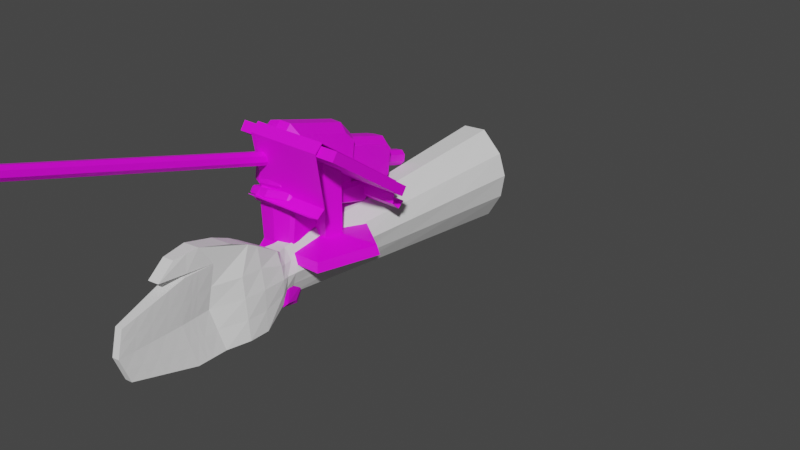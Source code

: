 # Source: arma.blend  (saved by Blender 3.3.6; exported with 4.5.12 LTS)
import bpy
from mathutils import Matrix  # noqa: F401  (used for matrix-valued properties, if any)

bpy.ops.wm.read_factory_settings(use_empty=True)
scene = bpy.context.scene
scene.name = 'Scene'

# ---- collections
col_collection = bpy.data.collections.new('Collection'); scene.collection.children.link(col_collection)

# ---- images (referenced by path relative to the original .blend; pixels are not part of the script)
import os
ASSET_DIR = os.environ.get("B2B_ASSET_DIR", "")  # directory of the original .blend (textures are referenced by path, not embedded)
HERE = os.path.dirname(os.path.abspath(__file__))  # packed textures are extracted next to this script under _unpacked/

def load_image(name, relpath, width, height, colorspace="sRGB"):
    """Load a texture the original file referenced (path relative to the .blend, or extracted next to this script)."""
    p = next((c for c in (os.path.join(HERE, relpath), os.path.join(ASSET_DIR, relpath)) if relpath and os.path.exists(c)), "")
    if p:
        img = bpy.data.images.load(p, check_existing=True)
        img.name = name
    else:  # same state as the original file: an image datablock whose file is absent (Cycles renders it pink)
        img = bpy.data.images.new(name, width, height)
        img.source = "FILE"
        img.filepath = "//" + (relpath or name)
    img.colorspace_settings.name = colorspace
    return img
img_colores_pistola_png = load_image('colores pistola.png', 'texturas/colores pistola.png', 1024, 1024, 'sRGB')
img_mapa_de_texturas_base_png = load_image('mapa de texturas base.png', 'texturas/mapa de texturas base.png', 1024, 1024, 'sRGB')

# ---- materials (node trees are filled in below, after node groups)
mat_pistola = bpy.data.materials.new('Pistola')
mat_pistola.use_transparent_shadow = False
mat_material = bpy.data.materials.new('Material')
mat_material.use_transparent_shadow = False

# ---- material node trees
mat_pistola.use_nodes = True; mat_pistola.node_tree.nodes.clear()
_N = mat_pistola.node_tree.nodes; _L = mat_pistola.node_tree.links
n0 = _N.new('ShaderNodeBsdfPrincipled'); n0.name = 'Principled BSDF'; n0.location = (10, 300)
n0.distribution = 'GGX'
n0.subsurface_method = 'RANDOM_WALK_SKIN'
n0.inputs[3].default_value = 1.45
n0.inputs[27].default_value = (0.0, 0.0, 0.0, 1.0)
n0.inputs[28].default_value = 1.0
n1 = _N.new('ShaderNodeOutputMaterial'); n1.name = 'Material Output'; n1.location = (300, 300)
n2 = _N.new('ShaderNodeTexImage'); n2.name = 'Image Texture'; n2.location = (-399, 205)
n2.image = img_colores_pistola_png
_L.new(n0.outputs[0], n1.inputs[0])
_L.new(n2.outputs[0], n0.inputs[0])
n1.is_active_output = True
mat_material.use_nodes = True; mat_material.node_tree.nodes.clear()
_N = mat_material.node_tree.nodes; _L = mat_material.node_tree.links
n0 = _N.new('ShaderNodeBsdfPrincipled'); n0.name = 'Principled BSDF'; n0.location = (10, 300)
n0.distribution = 'GGX'
n0.subsurface_method = 'RANDOM_WALK_SKIN'
n0.inputs[3].default_value = 1.45
n0.inputs[27].default_value = (0.0, 0.0, 0.0, 1.0)
n0.inputs[28].default_value = 1.0
n1 = _N.new('ShaderNodeOutputMaterial'); n1.name = 'Material Output'; n1.location = (300, 300)
n2 = _N.new('ShaderNodeTexImage'); n2.name = 'Image Texture'; n2.location = (-565, 118)
n2.image = img_mapa_de_texturas_base_png
_L.new(n0.outputs[0], n1.inputs[0])
_L.new(n2.outputs[0], n0.inputs[0])
n1.is_active_output = True

# ---- world
world_world = bpy.data.worlds.new('World'); scene.world = world_world
world_world.use_nodes = True; world_world.node_tree.nodes.clear()
_N = world_world.node_tree.nodes; _L = world_world.node_tree.links
n0 = _N.new('ShaderNodeOutputWorld'); n0.name = 'World Output'; n0.location = (300, 300)
n1 = _N.new('ShaderNodeBackground'); n1.name = 'Background'; n1.location = (10, 300)
n1.inputs[0].default_value = (0.05088, 0.05088, 0.05088, 1.0)
_L.new(n1.outputs[0], n0.inputs[0])
n0.is_active_output = True
world_world.color = (0.05088, 0.05088, 0.05088)
world_world.use_sun_shadow = False
world_world.sun_shadow_jitter_overblur = 0.0

# ---- meshes
me_plane = bpy.data.meshes.new('Plane')
me_plane.from_pydata([(0.3298, 1.244, -2.038), (0.3298, 0.5789, -2.521), (0.3298, 0.2381, -1.42), (0.3298, -0.1741, -1.29), (0.3298, 0.2889, -0.8757), (0.3298, 1.062, -0.8757), (0.3298, 1.199, -0.739), (0.3298, 1.131, -0.62), (0.3298, 1.125, -0.5414), (0.3298, 1.125, 0.2481), (0.3298, 0.9654, 0.4987), (0.3298, -0.2334, 0.4987), (0.3298, -0.0543, -0.5065), (0.3298, -1.37, 0.2181), (0.3298, -1.555, 0.06355), (0.3298, -1.555, -0.4932), (0.3298, -1.384, -0.6341), (0.3298, -0.9371, -0.6341), (0.3298, -0.7457, -0.8757), (0.3298, -0.8414, -0.5065), (0.3298, 0.04085, -0.62), (0.3298, 0.9731, -2.526), (0.8275, 0.2889, -0.8476), (0.7791, 0.2889, -0.8757), (0.8008, 0.963, -0.8476), (0.7464, 0.9747, -0.8757), (0.8008, 1.074, -0.737), (0.7464, 1.111, -0.739), (0.8008, 1.03, -0.6481), (0.7464, 1.043, -0.62), (0.7211, -0.0543, -0.5065), (0.7755, -0.05936, -0.5346), (0.7211, -0.9371, -0.6341), (0.7755, -0.9017, -0.6337), (0.7755, -0.7321, -0.8476), (0.7211, -0.7457, -0.8757), (0.7755, -0.8274, -0.5346), (0.7211, -0.8414, -0.5065), (0.7731, 0.04085, -0.62), (0.8275, 0.03579, -0.6481), (0.3298, -0.3552, -0.6341), (0.3298, 0.9129, -0.7456), (0.3298, -0.3415, 0.2181), (0.3298, -0.4989, 0.322), (0.3298, -0.4989, -0.7456), (0.7502, 1.025, -0.5074), (0.5799, 1.111, -0.5414), (0.7502, 1.025, 0.1257), (0.5561, 1.111, 0.2181), (0.7502, 0.9108, 0.3059), (0.5561, 0.9515, 0.4688), (0.7502, -0.1698, 0.3059), (0.5561, -0.2224, 0.4688), (0.7502, -0.3821, 0.1849), (0.5561, -0.4681, 0.2921), (0.7502, -0.3821, -0.6617), (0.5799, -0.4953, -0.7456), (0.7502, 0.8663, -0.6617), (0.5799, 0.899, -0.7456), (0.671, -0.3535, -0.5389), (0.5143, -0.3552, -0.6341), (0.5143, -0.3415, 0.2086), (0.671, -0.3432, 0.07946), (0.671, -1.333, 0.07946), (0.5143, -1.37, 0.2086), (0.5143, -1.534, 0.05398), (0.671, -1.43, 0.00759), (0.5143, -1.534, -0.4894), (0.671, -1.43, -0.4435), (0.671, -1.346, -0.5389), (0.5143, -1.384, -0.6341), (0.3298, -0.3089, -0.8151), (0.3298, 1.012, -0.8151), (0.7024, 1.158, -2.041), (0.6592, 1.244, -2.038), (0.6152, 0.5789, -2.521), (0.6815, 0.6694, -2.45), (0.4968, 0.2727, -1.42), (0.5609, 0.3346, -1.376), (0.591, -0.08186, -1.253), (0.5157, -0.1396, -1.29), (0.7635, 0.9371, -2.453), (0.6903, 0.9731, -2.526), (0.7298, -0.1774, -0.8307), (0.6829, -0.2744, -0.8151), (0.7363, 0.8849, -0.8329), (0.6829, 0.958, -0.8151), (0.3298, -0.5561, -0.9386), (0.3298, 0.911, -1.508), (0.4444, -0.5561, -1.148), (0.3298, -2.083, -0.08332), (0.6693, 0.8048, -1.524), (0.3298, -0.5561, -1.148), (0.4444, -0.5561, -0.9386), (0.6278, 0.8622, -1.504), (0.6482, 0.5077, -2.174), (0.5947, 0.3578, -1.699), (0.5279, 0.2898, -1.7), (0.5796, 0.4076, -2.178), (0.3298, 0.2644, -1.699), (0.3298, 0.3944, -2.174), (0.3298, -2.083, -0.3558), (0.3813, -0.5561, -0.9955), (0.3298, -0.5561, -0.9955), (0.3298, -0.5561, -1.092), (0.3813, -0.5561, -1.092), (0.3813, 0.08343, -0.9955), (0.3298, 0.08343, -0.9955), (0.3298, 0.08343, -1.092), (0.3813, 0.08343, -1.092), (0.3298, -0.5942, -0.9386), (0.4444, -0.5942, -1.148), (0.3298, -0.5942, -1.148), (0.4444, -0.5942, -0.9386), (0.3298, -1.357, -0.08332), (0.3298, -1.357, -0.3558), (0.4496, -2.083, -0.2679), (0.3933, -2.083, -0.3292), (0.3933, -2.083, -0.1099), (0.4496, -2.083, -0.1711), (0.4034, -1.357, -0.3558), (0.474, -1.357, -0.2789), (0.474, -1.357, -0.1601), (0.4034, -1.357, -0.08332), (0.3298, -2.083, -0.3292), (0.3298, -2.083, -0.1099), (0.4034, -2.083, -0.3558), (0.474, -2.083, -0.2789), (0.474, -2.083, -0.1601), (0.4034, -2.083, -0.08332), (0.3298, -1.586, -0.3292), (0.3298, -1.586, -0.1099), (0.3933, -1.586, -0.3292), (0.4496, -1.586, -0.2679), (0.4496, -1.586, -0.1711), (0.3933, -1.586, -0.1099), (-0.168, 0.2889, -0.8476), (-0.1196, 0.2889, -0.8757), (-0.1413, 0.963, -0.8476), (-0.08683, 0.9747, -0.8757), (-0.1413, 1.074, -0.737), (-0.08683, 1.111, -0.739), (-0.1413, 1.03, -0.6481), (-0.08683, 1.043, -0.62), (-0.06152, -0.0543, -0.5065), (-0.116, -0.05936, -0.5346), (-0.06152, -0.9371, -0.6341), (-0.116, -0.9017, -0.6337), (-0.116, -0.7321, -0.8476), (-0.06152, -0.7457, -0.8757), (-0.116, -0.8274, -0.5346), (-0.06152, -0.8414, -0.5065), (-0.1135, 0.04085, -0.62), (-0.168, 0.03579, -0.6481), (-0.09064, 1.025, -0.5074), (0.07969, 1.111, -0.5414), (-0.09064, 1.025, 0.1257), (0.1035, 1.111, 0.2181), (-0.09064, 0.9108, 0.3059), (0.1035, 0.9515, 0.4688), (-0.09064, -0.1698, 0.3059), (0.1035, -0.2224, 0.4688), (-0.09064, -0.3821, 0.1849), (0.1035, -0.4681, 0.2921), (-0.09064, -0.3821, -0.6617), (0.07969, -0.4953, -0.7456), (-0.09064, 0.8663, -0.6617), (0.07969, 0.899, -0.7456), (-0.01149, -0.3535, -0.5389), (0.1453, -0.3552, -0.6341), (0.1453, -0.3415, 0.2086), (-0.01149, -0.3432, 0.07946), (-0.01149, -1.333, 0.07946), (0.1453, -1.37, 0.2086), (0.1453, -1.534, 0.05398), (-0.01149, -1.43, 0.00759), (0.1453, -1.534, -0.4894), (-0.01149, -1.43, -0.4435), (-0.01149, -1.346, -0.5389), (0.1453, -1.384, -0.6341), (-0.0429, 1.158, -2.041), (0.000387, 1.244, -2.038), (0.04433, 0.5789, -2.521), (-0.02198, 0.6694, -2.45), (0.1627, 0.2727, -1.42), (0.09866, 0.3346, -1.376), (0.06851, -0.08186, -1.253), (0.1438, -0.1396, -1.29), (-0.104, 0.9371, -2.453), (-0.03071, 0.9731, -2.526), (-0.07022, -0.1774, -0.8307), (-0.02334, -0.2744, -0.8151), (-0.07672, 0.8849, -0.8329), (-0.02332, 0.958, -0.8151), (0.2152, -0.5561, -1.148), (-0.009786, 0.8048, -1.524), (0.2152, -0.5561, -0.9386), (0.03177, 0.8622, -1.504), (0.01138, 0.5077, -2.174), (0.06485, 0.3578, -1.699), (0.1316, 0.2898, -1.7), (0.07994, 0.4076, -2.178), (0.2782, -0.5561, -0.9955), (0.2782, -0.5561, -1.092), (0.2782, 0.08343, -0.9955), (0.2782, 0.08343, -1.092), (0.2152, -0.5942, -1.148), (0.2152, -0.5942, -0.9386), (0.21, -2.083, -0.2679), (0.2662, -2.083, -0.3292), (0.2662, -2.083, -0.1099), (0.21, -2.083, -0.1711), (0.2561, -1.357, -0.3558), (0.1856, -1.357, -0.2789), (0.1856, -1.357, -0.1601), (0.2561, -1.357, -0.08332), (0.2561, -2.083, -0.3558), (0.1856, -2.083, -0.2789), (0.1856, -2.083, -0.1601), (0.2561, -2.083, -0.08332), (0.2662, -1.586, -0.3292), (0.21, -1.586, -0.2679), (0.21, -1.586, -0.1711), (0.2662, -1.586, -0.1099), (0.3298, 1.199, -0.003457), (0.3298, 1.199, -0.2215), (0.2805, 6.084, -0.003457), (0.224, 6.084, -0.06494), (0.224, 6.084, -0.1601), (0.2805, 6.084, -0.2215), (0.3791, 6.084, -0.003457), (0.4355, 6.084, -0.06494), (0.3791, 1.199, -0.2215), (0.4355, 1.199, -0.1601), (0.4355, 1.199, -0.06494), (0.3791, 1.199, -0.003457), (0.3298, 1.199, 0.01522), (0.3298, 1.199, -0.2402), (0.3793, 1.199, -0.2402), (0.4454, 1.199, -0.1682), (0.4454, 1.199, -0.0568), (0.3793, 1.199, 0.01522), (0.3298, 1.105, 0.01522), (0.3298, 1.105, -0.2402), (0.3793, 1.105, -0.2402), (0.4454, 1.105, -0.1682), (0.4454, 1.105, -0.0568), (0.3793, 1.105, 0.01522), (0.4355, 6.084, -0.1601), (0.3791, 6.084, -0.2215), (0.3298, 6.084, -0.2215), (0.3298, 6.084, -0.003457), (0.2805, 1.199, -0.2215), (0.224, 1.199, -0.1601), (0.224, 1.199, -0.06494), (0.2805, 1.199, -0.003457), (0.2803, 1.199, -0.2402), (0.2141, 1.199, -0.1682), (0.2141, 1.199, -0.0568), (0.2803, 1.199, 0.01522), (0.2803, 1.105, -0.2402), (0.2141, 1.105, -0.1682), (0.2141, 1.105, -0.0568), (0.2803, 1.105, 0.01522), (0.3298, 1.688, -0.003457), (0.3298, 2.176, -0.003457), (0.3298, 2.665, -0.003457), (0.3298, 3.153, -0.003457), (0.3298, 3.642, -0.003457), (0.3298, 4.13, -0.003457), (0.3298, 4.619, -0.003457), (0.3298, 5.107, -0.003457), (0.3298, 5.596, -0.003457), (0.3791, 5.596, -0.003457), (0.3791, 5.107, -0.003457), (0.3791, 4.619, -0.003457), (0.3791, 4.13, -0.003457), (0.3791, 3.642, -0.003457), (0.3791, 3.153, -0.003457), (0.3791, 2.665, -0.003457), (0.3791, 2.176, -0.003457), (0.3791, 1.688, -0.003457), (0.2805, 1.688, -0.2215), (0.2805, 2.176, -0.2215), (0.2805, 2.665, -0.2215), (0.2805, 3.153, -0.2215), (0.2805, 3.642, -0.2215), (0.2805, 4.13, -0.2215), (0.2805, 4.619, -0.2215), (0.2805, 5.107, -0.2215), (0.2805, 5.596, -0.2215), (0.224, 5.596, -0.1601), (0.224, 5.107, -0.1601), (0.224, 4.619, -0.1601), (0.224, 4.13, -0.1601), (0.224, 3.642, -0.1601), (0.224, 3.153, -0.1601), (0.224, 2.665, -0.1601), (0.224, 2.176, -0.1601), (0.224, 1.688, -0.1601), (0.224, 5.596, -0.06494), (0.224, 5.107, -0.06494), (0.224, 4.619, -0.06494), (0.224, 4.13, -0.06494), (0.224, 3.642, -0.06494), (0.224, 3.153, -0.06494), (0.224, 2.665, -0.06494), (0.224, 2.176, -0.06494), (0.224, 1.688, -0.06494), (0.4355, 5.596, -0.06494), (0.4355, 5.107, -0.06494), (0.4355, 4.619, -0.06494), (0.4355, 4.13, -0.06494), (0.4355, 3.642, -0.06494), (0.4355, 3.153, -0.06494), (0.4355, 2.665, -0.06494), (0.4355, 2.176, -0.06494), (0.4355, 1.688, -0.06494), (0.3298, 1.688, -0.2215), (0.3298, 2.176, -0.2215), (0.3298, 2.665, -0.2215), (0.3298, 3.153, -0.2215), (0.3298, 3.642, -0.2215), (0.3298, 4.13, -0.2215), (0.3298, 4.619, -0.2215), (0.3298, 5.107, -0.2215), (0.3298, 5.596, -0.2215), (0.4355, 1.688, -0.1601), (0.4355, 2.176, -0.1601), (0.4355, 2.665, -0.1601), (0.4355, 3.153, -0.1601), (0.4355, 3.642, -0.1601), (0.4355, 4.13, -0.1601), (0.4355, 4.619, -0.1601), (0.4355, 5.107, -0.1601), (0.4355, 5.596, -0.1601), (0.3791, 5.596, -0.2215), (0.3791, 5.107, -0.2215), (0.3791, 4.619, -0.2215), (0.3791, 4.13, -0.2215), (0.3791, 3.642, -0.2215), (0.3791, 3.153, -0.2215), (0.3791, 2.665, -0.2215), (0.3791, 2.176, -0.2215), (0.3791, 1.688, -0.2215), (0.2805, 1.688, -0.003457), (0.2805, 2.176, -0.003457), (0.2805, 2.665, -0.003457), (0.2805, 3.153, -0.003457), (0.2805, 3.642, -0.003457), (0.2805, 4.13, -0.003457), (0.2805, 4.619, -0.003457), (0.2805, 5.107, -0.003457), (0.2805, 5.596, -0.003457)], [], [(46, 58, 41, 8), (19, 37, 30, 12), (2, 77, 80, 3), (11, 52, 50, 10), (80, 84, 71, 3), (6, 27, 25, 5), (52, 11, 43, 54), (17, 32, 37, 19), (5, 25, 23, 4), (7, 29, 27, 6), (12, 30, 38, 20), (7, 20, 38, 29), (94, 74, 0, 88), (14, 15, 67, 65), (17, 18, 35, 32), (15, 16, 70, 67), (21, 82, 75, 1), (27, 26, 24, 25), (29, 28, 26, 27), (33, 32, 35, 34), (23, 22, 34, 35), (37, 36, 31, 30), (32, 33, 36, 37), (30, 31, 39, 38), (28, 29, 38, 39), (22, 23, 25, 24), (4, 23, 35, 18), (10, 50, 48, 9), (56, 54, 43, 44), (58, 56, 44, 41), (13, 14, 65, 64), (9, 48, 46, 8), (48, 47, 45, 46), (50, 49, 47, 48), (52, 51, 49, 50), (54, 53, 51, 52), (56, 55, 53, 54), (57, 58, 46, 45), (58, 57, 55, 56), (47, 49, 51, 53, 55, 57, 45), (13, 64, 61, 42), (70, 16, 40, 60), (64, 65, 66, 63), (65, 67, 68, 66), (67, 70, 69, 68), (59, 69, 70, 60), (63, 62, 61, 64), (59, 62, 63, 66, 68, 69), (84, 86, 72, 71), (0, 74, 82, 21), (85, 91, 94, 86), (97, 96, 78, 77), (82, 81, 76, 75), (1, 75, 98, 100), (77, 78, 79, 80), (74, 73, 81, 82), (83, 84, 80, 79), (76, 81, 73, 91, 85, 83, 79, 78, 96, 95), (84, 83, 85, 86), (22, 39, 31, 36, 33, 34), (24, 26, 28, 39, 22), (73, 74, 94, 91), (127, 121, 122, 128), (86, 94, 88, 72), (99, 97, 77, 2), (99, 100, 98, 97), (97, 98, 95, 96), (75, 76, 95, 98), (103, 87, 93, 102), (105, 89, 92, 104), (102, 93, 89, 105), (105, 109, 106, 102), (104, 108, 109, 105), (102, 106, 107, 103), (89, 111, 112, 92), (87, 110, 113, 93), (93, 113, 111, 89), (113, 110, 112, 111), (119, 134, 133, 116), (129, 123, 114, 90), (127, 126, 120, 121), (122, 123, 129, 128), (101, 115, 120, 126), (117, 126, 127, 116), (119, 128, 129, 118), (124, 101, 126, 117), (118, 129, 90, 125), (116, 127, 128, 119), (130, 132, 133, 134, 135, 131), (117, 132, 130, 124), (116, 133, 132, 117), (125, 131, 135, 118), (118, 135, 134, 119), (155, 8, 41, 167), (19, 12, 144, 151), (2, 3, 187, 184), (11, 10, 159, 161), (187, 3, 71, 191), (6, 5, 139, 141), (161, 163, 43, 11), (17, 19, 151, 146), (5, 4, 137, 139), (7, 6, 141, 143), (12, 20, 152, 144), (7, 143, 152, 20), (197, 88, 0, 181), (14, 174, 176, 15), (17, 146, 149, 18), (15, 176, 179, 16), (21, 1, 182, 189), (141, 139, 138, 140), (143, 141, 140, 142), (147, 148, 149, 146), (137, 149, 148, 136), (151, 144, 145, 150), (146, 151, 150, 147), (144, 152, 153, 145), (142, 153, 152, 143), (136, 138, 139, 137), (4, 18, 149, 137), (10, 9, 157, 159), (165, 44, 43, 163), (167, 41, 44, 165), (13, 173, 174, 14), (9, 8, 155, 157), (157, 155, 154, 156), (159, 157, 156, 158), (161, 159, 158, 160), (163, 161, 160, 162), (165, 163, 162, 164), (166, 154, 155, 167), (167, 165, 164, 166), (156, 154, 166, 164, 162, 160, 158), (13, 42, 170, 173), (179, 169, 40, 16), (173, 172, 175, 174), (174, 175, 177, 176), (176, 177, 178, 179), (168, 169, 179, 178), (172, 173, 170, 171), (168, 178, 177, 175, 172, 171), (191, 71, 72, 193), (0, 21, 189, 181), (192, 193, 197, 195), (200, 184, 185, 199), (189, 182, 183, 188), (1, 100, 201, 182), (184, 187, 186, 185), (181, 189, 188, 180), (190, 186, 187, 191), (183, 198, 199, 185, 186, 190, 192, 195, 180, 188), (191, 193, 192, 190), (136, 148, 147, 150, 145, 153), (138, 136, 153, 142, 140), (180, 195, 197, 181), (217, 218, 214, 213), (193, 72, 88, 197), (99, 2, 184, 200), (99, 200, 201, 100), (200, 199, 198, 201), (182, 201, 198, 183), (103, 202, 196, 87), (203, 104, 92, 194), (202, 203, 194, 196), (203, 202, 204, 205), (104, 203, 205, 108), (202, 103, 107, 204), (194, 92, 112, 206), (87, 196, 207, 110), (196, 194, 206, 207), (207, 206, 112, 110), (211, 208, 221, 222), (219, 90, 114, 215), (217, 213, 212, 216), (214, 218, 219, 215), (101, 216, 212, 115), (209, 208, 217, 216), (211, 210, 219, 218), (124, 209, 216, 101), (210, 125, 90, 219), (208, 211, 218, 217), (130, 131, 223, 222, 221, 220), (209, 124, 130, 220), (208, 209, 220, 221), (125, 210, 223, 131), (210, 211, 222, 223), (234, 240, 239, 233), (233, 239, 238, 232), (224, 236, 241, 235), (232, 238, 237, 225), (235, 241, 240, 234), (240, 246, 245, 239), (238, 244, 243, 237), (239, 245, 244, 238), (236, 242, 247, 241), (241, 247, 246, 240), (254, 253, 257, 258), (253, 252, 256, 257), (224, 255, 259, 236), (252, 225, 237, 256), (255, 254, 258, 259), (258, 257, 261, 262), (256, 237, 243, 260), (257, 256, 260, 261), (236, 259, 263, 242), (259, 258, 262, 263), (273, 230, 251, 272), (291, 228, 229, 290), (300, 227, 228, 291), (309, 231, 230, 273), (290, 229, 250, 326), (336, 249, 248, 335), (335, 248, 231, 309), (326, 250, 249, 336), (272, 251, 226, 353), (353, 226, 227, 300), (255, 345, 308, 254), (345, 346, 307, 308), (346, 347, 306, 307), (347, 348, 305, 306), (348, 349, 304, 305), (349, 350, 303, 304), (350, 351, 302, 303), (351, 352, 301, 302), (352, 353, 300, 301), (224, 264, 345, 255), (264, 265, 346, 345), (265, 266, 347, 346), (266, 267, 348, 347), (267, 268, 349, 348), (268, 269, 350, 349), (269, 270, 351, 350), (270, 271, 352, 351), (271, 272, 353, 352), (225, 318, 344, 232), (318, 319, 343, 344), (319, 320, 342, 343), (320, 321, 341, 342), (321, 322, 340, 341), (322, 323, 339, 340), (323, 324, 338, 339), (324, 325, 337, 338), (325, 326, 336, 337), (233, 327, 317, 234), (327, 328, 316, 317), (328, 329, 315, 316), (329, 330, 314, 315), (330, 331, 313, 314), (331, 332, 312, 313), (332, 333, 311, 312), (333, 334, 310, 311), (334, 335, 309, 310), (232, 344, 327, 233), (344, 343, 328, 327), (343, 342, 329, 328), (342, 341, 330, 329), (341, 340, 331, 330), (340, 339, 332, 331), (339, 338, 333, 332), (338, 337, 334, 333), (337, 336, 335, 334), (252, 282, 318, 225), (282, 283, 319, 318), (283, 284, 320, 319), (284, 285, 321, 320), (285, 286, 322, 321), (286, 287, 323, 322), (287, 288, 324, 323), (288, 289, 325, 324), (289, 290, 326, 325), (234, 317, 281, 235), (317, 316, 280, 281), (316, 315, 279, 280), (315, 314, 278, 279), (314, 313, 277, 278), (313, 312, 276, 277), (312, 311, 275, 276), (311, 310, 274, 275), (310, 309, 273, 274), (254, 308, 299, 253), (308, 307, 298, 299), (307, 306, 297, 298), (306, 305, 296, 297), (305, 304, 295, 296), (304, 303, 294, 295), (303, 302, 293, 294), (302, 301, 292, 293), (301, 300, 291, 292), (253, 299, 282, 252), (299, 298, 283, 282), (298, 297, 284, 283), (297, 296, 285, 284), (296, 295, 286, 285), (295, 294, 287, 286), (294, 293, 288, 287), (293, 292, 289, 288), (292, 291, 290, 289), (235, 281, 264, 224), (281, 280, 265, 264), (280, 279, 266, 265), (279, 278, 267, 266), (278, 277, 268, 267), (277, 276, 269, 268), (276, 275, 270, 269), (275, 274, 271, 270), (274, 273, 272, 271)])
_uv = me_plane.uv_layers.new(name='UVMap')
_uv.uv.foreach_set('vector', [0.2985, 0.5116, 0.2985, 0.5116, 0.2985, 0.5116, 0.2985, 0.5116, 0.6802, 0.4032, 0.6802, 0.4032, 0.6802, 0.4032, 0.6802, 0.4032, 0.6802, 0.4032, 0.6802, 0.4032, 0.6802, 0.4032, 0.6802, 0.4032, 0.2985, 0.5116, 0.2985, 0.5116, 0.2985, 0.5116, 0.2985, 0.5116, 0.6802, 0.4032, 0.6802, 0.4032, 0.6802, 0.4032, 0.6802, 0.4032, 0.6802, 0.4032, 0.6802, 0.4032, 0.6802, 0.4032, 0.6802, 0.4032, 0.2985, 0.5116, 0.2985, 0.5116, 0.2985, 0.5116, 0.2985, 0.5116, 0.6802, 0.4032, 0.6802, 0.4032, 0.6802, 0.4032, 0.6802, 0.4032, 0.6802, 0.4032, 0.6802, 0.4032, 0.6802, 0.4032, 0.6802, 0.4032, 0.6802, 0.4032, 0.6802, 0.4032, 0.6802, 0.4032, 0.6802, 0.4032, 0.6802, 0.4032, 0.6802, 0.4032, 0.6802, 0.4032, 0.6802, 0.4032, 0.6802, 0.4032, 0.6802, 0.4032, 0.6802, 0.4032, 0.6802, 0.4032, 0.6802, 0.4032, 0.6802, 0.4032, 0.6802, 0.4032, 0.6802, 0.4032, 0.1453, 0.5968, 0.1453, 0.5968, 0.1453, 0.5968, 0.1453, 0.5968, 0.6802, 0.4032, 0.6802, 0.4032, 0.6802, 0.4032, 0.6802, 0.4032, 0.1453, 0.5968, 0.1453, 0.5968, 0.1453, 0.5968, 0.1453, 0.5968, 0.6802, 0.4032, 0.6802, 0.4032, 0.6802, 0.4032, 0.6802, 0.4032, 0.6802, 0.4032, 0.6802, 0.4032, 0.6802, 0.4032, 0.6802, 0.4032, 0.6802, 0.4032, 0.6802, 0.4032, 0.6802, 0.4032, 0.6802, 0.4032, 0.6802, 0.4032, 0.6802, 0.4032, 0.6802, 0.4032, 0.6802, 0.4032, 0.6802, 0.4032, 0.6802, 0.4032, 0.6802, 0.4032, 0.6802, 0.4032, 0.6802, 0.4032, 0.6802, 0.4032, 0.6802, 0.4032, 0.6802, 0.4032, 0.6802, 0.4032, 0.6802, 0.4032, 0.6802, 0.4032, 0.6802, 0.4032, 0.6802, 0.4032, 0.6802, 0.4032, 0.6802, 0.4032, 0.6802, 0.4032, 0.6802, 0.4032, 0.6802, 0.4032, 0.6802, 0.4032, 0.6802, 0.4032, 0.6802, 0.4032, 0.6802, 0.4032, 0.6802, 0.4032, 0.6802, 0.4032, 0.6802, 0.4032, 0.6802, 0.4032, 0.6802, 0.4032, 0.6802, 0.4032, 0.2985, 0.5116, 0.2985, 0.5116, 0.2985, 0.5116, 0.2985, 0.5116, 0.2985, 0.5116, 0.2985, 0.5116, 0.2985, 0.5116, 0.2985, 0.5116, 0.2985, 0.5116, 0.2985, 0.5116, 0.2985, 0.5116, 0.2985, 0.5116, 0.1453, 0.5968, 0.1453, 0.5968, 0.1453, 0.5968, 0.1453, 0.5968, 0.2985, 0.5116, 0.2985, 0.5116, 0.2985, 0.5116, 0.2985, 0.5116, 0.2985, 0.5116, 0.2985, 0.5116, 0.2985, 0.5116, 0.2985, 0.5116, 0.2985, 0.5116, 0.2985, 0.5116, 0.2985, 0.5116, 0.2985, 0.5116, 0.2985, 0.5116, 0.2985, 0.5116, 0.2985, 0.5116, 0.2985, 0.5116, 0.2985, 0.5116, 0.2985, 0.5116, 0.2985, 0.5116, 0.2985, 0.5116, 0.2985, 0.5116, 0.2985, 0.5116, 0.2985, 0.5116, 0.2985, 0.5116, 0.2985, 0.5116, 0.2985, 0.5116, 0.2985, 0.5116, 0.2985, 0.5116, 0.2985, 0.5116, 0.2985, 0.5116, 0.2985, 0.5116, 0.2985, 0.5116, 0.2985, 0.5116, 0.2985, 0.5116, 0.2985, 0.5116, 0.2985, 0.5116, 0.2985, 0.5116, 0.2985, 0.5116, 0.2985, 0.5116, 0.1453, 0.5968, 0.1453, 0.5968, 0.1453, 0.5968, 0.1453, 0.5968, 0.1453, 0.5968, 0.1453, 0.5968, 0.1453, 0.5968, 0.1453, 0.5968, 0.1453, 0.5968, 0.1453, 0.5968, 0.1453, 0.5968, 0.1453, 0.5968, 0.1453, 0.5968, 0.1453, 0.5968, 0.1453, 0.5968, 0.1453, 0.5968, 0.1453, 0.5968, 0.1453, 0.5968, 0.1453, 0.5968, 0.1453, 0.5968, 0.1453, 0.5968, 0.1453, 0.5968, 0.1453, 0.5968, 0.1453, 0.5968, 0.1453, 0.5968, 0.1453, 0.5968, 0.1453, 0.5968, 0.1453, 0.5968, 0.1453, 0.5968, 0.1453, 0.5968, 0.1453, 0.5968, 0.1453, 0.5968, 0.1453, 0.5968, 0.1453, 0.5968, 0.6802, 0.4032, 0.6802, 0.4032, 0.6802, 0.4032, 0.6802, 0.4032, 0.6802, 0.4032, 0.6802, 0.4032, 0.6802, 0.4032, 0.6802, 0.4032, 0.6802, 0.4032, 0.6802, 0.4032, 0.6802, 0.4032, 0.6802, 0.4032, 0.6802, 0.4032, 0.6802, 0.4032, 0.6802, 0.4032, 0.6802, 0.4032, 0.6802, 0.4032, 0.6802, 0.4032, 0.6802, 0.4032, 0.6802, 0.4032, 0.6802, 0.4032, 0.6802, 0.4032, 0.6802, 0.4032, 0.6802, 0.4032, 0.6802, 0.4032, 0.6802, 0.4032, 0.6802, 0.4032, 0.6802, 0.4032, 0.6802, 0.4032, 0.6802, 0.4032, 0.6802, 0.4032, 0.6802, 0.4032, 0.6802, 0.4032, 0.6802, 0.4032, 0.6802, 0.4032, 0.6802, 0.4032, 0.6802, 0.4032, 0.6802, 0.4032, 0.6802, 0.4032, 0.6802, 0.4032, 0.6802, 0.4032, 0.6802, 0.4032, 0.6802, 0.4032, 0.6802, 0.4032, 0.6802, 0.4032, 0.6802, 0.4032, 0.6802, 0.4032, 0.6802, 0.4032, 0.6802, 0.4032, 0.6802, 0.4032, 0.6802, 0.4032, 0.6802, 0.4032, 0.6802, 0.4032, 0.6802, 0.4032, 0.6802, 0.4032, 0.6802, 0.4032, 0.6802, 0.4032, 0.6802, 0.4032, 0.6802, 0.4032, 0.6802, 0.4032, 0.6802, 0.4032, 0.6802, 0.4032, 0.6802, 0.4032, 0.6802, 0.4032, 0.6802, 0.4032, 0.4689, 0.5596, 0.4689, 0.5596, 0.4689, 0.6339, 0.4689, 0.6339, 0.6802, 0.4032, 0.6802, 0.4032, 0.6802, 0.4032, 0.6802, 0.4032, 0.6802, 0.4032, 0.6802, 0.4032, 0.6802, 0.4032, 0.6802, 0.4032, 0.6802, 0.4032, 0.6802, 0.4032, 0.6802, 0.4032, 0.6802, 0.4032, 0.6802, 0.4032, 0.6802, 0.4032, 0.6802, 0.4032, 0.6802, 0.4032, 0.6802, 0.4032, 0.6802, 0.4032, 0.6802, 0.4032, 0.6802, 0.4032, 0.8632, 0.6489, 0.8785, 0.6424, 0.8794, 0.6394, 0.8654, 0.5918, 0.8821, 0.6265, 0.8803, 0.6396, 0.8813, 0.6412, 0.8844, 0.6398, 0.8654, 0.5918, 0.8794, 0.6394, 0.8803, 0.6396, 0.8821, 0.6265, 0.8821, 0.6265, 0.8652, 0.6678, 0.9526, 0.7038, 0.8654, 0.5918, 0.8844, 0.6398, 0.8599, 0.6503, 0.8652, 0.6678, 0.8821, 0.6265, 0.8654, 0.5918, 0.9526, 0.7038, 0.9526, 0.6108, 0.8632, 0.6489, 0.8803, 0.6396, 0.8803, 0.6401, 0.8807, 0.6414, 0.8813, 0.6412, 0.8785, 0.6424, 0.8792, 0.6421, 0.8795, 0.64, 0.8794, 0.6394, 0.8794, 0.6394, 0.8795, 0.64, 0.8803, 0.6401, 0.8803, 0.6396, 0.8795, 0.64, 0.8792, 0.6421, 0.8807, 0.6414, 0.8803, 0.6401, 0.4401, 0.627, 0.4401, 0.627, 0.4401, 0.5665, 0.4401, 0.5665, 0.3855, 0.682, 0.3855, 0.682, 0.2985, 0.682, 0.2985, 0.682, 0.4689, 0.5596, 0.3855, 0.5116, 0.3855, 0.5116, 0.4689, 0.5596, 0.4689, 0.6339, 0.3855, 0.682, 0.3855, 0.682, 0.4689, 0.6339, 0.2985, 0.5116, 0.2985, 0.5116, 0.3855, 0.5116, 0.3855, 0.5116, 0.3736, 0.5282, 0.3855, 0.5116, 0.4689, 0.5596, 0.4401, 0.5665, 0.4401, 0.627, 0.4689, 0.6339, 0.3855, 0.682, 0.3736, 0.6654, 0.3274, 0.5282, 0.2985, 0.5116, 0.3855, 0.5116, 0.3736, 0.5282, 0.3736, 0.6654, 0.3855, 0.682, 0.2985, 0.682, 0.3274, 0.6654, 0.4401, 0.5665, 0.4689, 0.5596, 0.4689, 0.6339, 0.4401, 0.627, 0.3274, 0.5282, 0.3736, 0.5282, 0.4401, 0.5665, 0.4401, 0.627, 0.3736, 0.6654, 0.3274, 0.6654, 0.3736, 0.5282, 0.3736, 0.5282, 0.3274, 0.5282, 0.3274, 0.5282, 0.4401, 0.5665, 0.4401, 0.5665, 0.3736, 0.5282, 0.3736, 0.5282, 0.3274, 0.6654, 0.3274, 0.6654, 0.3736, 0.6654, 0.3736, 0.6654, 0.3736, 0.6654, 0.3736, 0.6654, 0.4401, 0.627, 0.4401, 0.627, 0.2985, 0.5116, 0.2985, 0.5116, 0.2985, 0.5116, 0.2985, 0.5116, 0.6802, 0.4032, 0.6802, 0.4032, 0.6802, 0.4032, 0.6802, 0.4032, 0.6802, 0.4032, 0.6802, 0.4032, 0.6802, 0.4032, 0.6802, 0.4032, 0.2985, 0.5116, 0.2985, 0.5116, 0.2985, 0.5116, 0.2985, 0.5116, 0.6802, 0.4032, 0.6802, 0.4032, 0.6802, 0.4032, 0.6802, 0.4032, 0.6802, 0.4032, 0.6802, 0.4032, 0.6802, 0.4032, 0.6802, 0.4032, 0.2985, 0.5116, 0.2985, 0.5116, 0.2985, 0.5116, 0.2985, 0.5116, 0.6802, 0.4032, 0.6802, 0.4032, 0.6802, 0.4032, 0.6802, 0.4032, 0.6802, 0.4032, 0.6802, 0.4032, 0.6802, 0.4032, 0.6802, 0.4032, 0.6802, 0.4032, 0.6802, 0.4032, 0.6802, 0.4032, 0.6802, 0.4032, 0.6802, 0.4032, 0.6802, 0.4032, 0.6802, 0.4032, 0.6802, 0.4032, 0.6802, 0.4032, 0.6802, 0.4032, 0.6802, 0.4032, 0.6802, 0.4032, 0.6802, 0.4032, 0.6802, 0.4032, 0.6802, 0.4032, 0.6802, 0.4032, 0.1453, 0.5968, 0.1453, 0.5968, 0.1453, 0.5968, 0.1453, 0.5968, 0.6802, 0.4032, 0.6802, 0.4032, 0.6802, 0.4032, 0.6802, 0.4032, 0.1453, 0.5968, 0.1453, 0.5968, 0.1453, 0.5968, 0.1453, 0.5968, 0.6802, 0.4032, 0.6802, 0.4032, 0.6802, 0.4032, 0.6802, 0.4032, 0.6802, 0.4032, 0.6802, 0.4032, 0.6802, 0.4032, 0.6802, 0.4032, 0.6802, 0.4032, 0.6802, 0.4032, 0.6802, 0.4032, 0.6802, 0.4032, 0.6802, 0.4032, 0.6802, 0.4032, 0.6802, 0.4032, 0.6802, 0.4032, 0.6802, 0.4032, 0.6802, 0.4032, 0.6802, 0.4032, 0.6802, 0.4032, 0.6802, 0.4032, 0.6802, 0.4032, 0.6802, 0.4032, 0.6802, 0.4032, 0.6802, 0.4032, 0.6802, 0.4032, 0.6802, 0.4032, 0.6802, 0.4032, 0.6802, 0.4032, 0.6802, 0.4032, 0.6802, 0.4032, 0.6802, 0.4032, 0.6802, 0.4032, 0.6802, 0.4032, 0.6802, 0.4032, 0.6802, 0.4032, 0.6802, 0.4032, 0.6802, 0.4032, 0.6802, 0.4032, 0.6802, 0.4032, 0.6802, 0.4032, 0.6802, 0.4032, 0.6802, 0.4032, 0.6802, 0.4032, 0.2985, 0.5116, 0.2985, 0.5116, 0.2985, 0.5116, 0.2985, 0.5116, 0.2985, 0.5116, 0.2985, 0.5116, 0.2985, 0.5116, 0.2985, 0.5116, 0.2985, 0.5116, 0.2985, 0.5116, 0.2985, 0.5116, 0.2985, 0.5116, 0.1453, 0.5968, 0.1453, 0.5968, 0.1453, 0.5968, 0.1453, 0.5968, 0.2985, 0.5116, 0.2985, 0.5116, 0.2985, 0.5116, 0.2985, 0.5116, 0.2985, 0.5116, 0.2985, 0.5116, 0.2985, 0.5116, 0.2985, 0.5116, 0.2985, 0.5116, 0.2985, 0.5116, 0.2985, 0.5116, 0.2985, 0.5116, 0.2985, 0.5116, 0.2985, 0.5116, 0.2985, 0.5116, 0.2985, 0.5116, 0.2985, 0.5116, 0.2985, 0.5116, 0.2985, 0.5116, 0.2985, 0.5116, 0.2985, 0.5116, 0.2985, 0.5116, 0.2985, 0.5116, 0.2985, 0.5116, 0.2985, 0.5116, 0.2985, 0.5116, 0.2985, 0.5116, 0.2985, 0.5116, 0.2985, 0.5116, 0.2985, 0.5116, 0.2985, 0.5116, 0.2985, 0.5116, 0.2985, 0.5116, 0.2985, 0.5116, 0.2985, 0.5116, 0.2985, 0.5116, 0.2985, 0.5116, 0.2985, 0.5116, 0.2985, 0.5116, 0.1453, 0.5968, 0.1453, 0.5968, 0.1453, 0.5968, 0.1453, 0.5968, 0.1453, 0.5968, 0.1453, 0.5968, 0.1453, 0.5968, 0.1453, 0.5968, 0.1453, 0.5968, 0.1453, 0.5968, 0.1453, 0.5968, 0.1453, 0.5968, 0.1453, 0.5968, 0.1453, 0.5968, 0.1453, 0.5968, 0.1453, 0.5968, 0.1453, 0.5968, 0.1453, 0.5968, 0.1453, 0.5968, 0.1453, 0.5968, 0.1453, 0.5968, 0.1453, 0.5968, 0.1453, 0.5968, 0.1453, 0.5968, 0.1453, 0.5968, 0.1453, 0.5968, 0.1453, 0.5968, 0.1453, 0.5968, 0.1453, 0.5968, 0.1453, 0.5968, 0.1453, 0.5968, 0.1453, 0.5968, 0.1453, 0.5968, 0.1453, 0.5968, 0.6802, 0.4032, 0.6802, 0.4032, 0.6802, 0.4032, 0.6802, 0.4032, 0.6802, 0.4032, 0.6802, 0.4032, 0.6802, 0.4032, 0.6802, 0.4032, 0.6802, 0.4032, 0.6802, 0.4032, 0.6802, 0.4032, 0.6802, 0.4032, 0.6802, 0.4032, 0.6802, 0.4032, 0.6802, 0.4032, 0.6802, 0.4032, 0.6802, 0.4032, 0.6802, 0.4032, 0.6802, 0.4032, 0.6802, 0.4032, 0.6802, 0.4032, 0.6802, 0.4032, 0.6802, 0.4032, 0.6802, 0.4032, 0.6802, 0.4032, 0.6802, 0.4032, 0.6802, 0.4032, 0.6802, 0.4032, 0.6802, 0.4032, 0.6802, 0.4032, 0.6802, 0.4032, 0.6802, 0.4032, 0.6802, 0.4032, 0.6802, 0.4032, 0.6802, 0.4032, 0.6802, 0.4032, 0.6802, 0.4032, 0.6802, 0.4032, 0.6802, 0.4032, 0.6802, 0.4032, 0.6802, 0.4032, 0.6802, 0.4032, 0.6802, 0.4032, 0.6802, 0.4032, 0.6802, 0.4032, 0.6802, 0.4032, 0.6802, 0.4032, 0.6802, 0.4032, 0.6802, 0.4032, 0.6802, 0.4032, 0.6802, 0.4032, 0.6802, 0.4032, 0.6802, 0.4032, 0.6802, 0.4032, 0.6802, 0.4032, 0.6802, 0.4032, 0.6802, 0.4032, 0.6802, 0.4032, 0.6802, 0.4032, 0.6802, 0.4032, 0.6802, 0.4032, 0.6802, 0.4032, 0.6802, 0.4032, 0.6802, 0.4032, 0.6802, 0.4032, 0.4689, 0.5596, 0.4689, 0.6339, 0.4689, 0.6339, 0.4689, 0.5596, 0.6802, 0.4032, 0.6802, 0.4032, 0.6802, 0.4032, 0.6802, 0.4032, 0.6802, 0.4032, 0.6802, 0.4032, 0.6802, 0.4032, 0.6802, 0.4032, 0.6802, 0.4032, 0.6802, 0.4032, 0.6802, 0.4032, 0.6802, 0.4032, 0.6802, 0.4032, 0.6802, 0.4032, 0.6802, 0.4032, 0.6802, 0.4032, 0.6802, 0.4032, 0.6802, 0.4032, 0.6802, 0.4032, 0.6802, 0.4032, 0.8632, 0.6489, 0.8715, 0.7015, 0.8797, 0.6444, 0.8785, 0.6424, 0.8837, 0.6545, 0.8844, 0.6398, 0.8813, 0.6412, 0.8806, 0.6435, 0.8715, 0.7015, 0.8837, 0.6545, 0.8806, 0.6435, 0.8797, 0.6444, 0.8837, 0.6545, 0.8715, 0.7015, 0.9426, 0.522, 0.8631, 0.6292, 0.8844, 0.6398, 0.8837, 0.6545, 0.8631, 0.6292, 0.8599, 0.6503, 0.8715, 0.7015, 0.8632, 0.6489, 0.9526, 0.6108, 0.9426, 0.522, 0.8806, 0.6435, 0.8813, 0.6412, 0.8807, 0.6414, 0.8804, 0.643, 0.8785, 0.6424, 0.8797, 0.6444, 0.8797, 0.6437, 0.8792, 0.6421, 0.8797, 0.6444, 0.8806, 0.6435, 0.8804, 0.643, 0.8797, 0.6437, 0.8797, 0.6437, 0.8804, 0.643, 0.8807, 0.6414, 0.8792, 0.6421, 0.4401, 0.627, 0.4401, 0.5665, 0.4401, 0.5665, 0.4401, 0.627, 0.3855, 0.682, 0.2985, 0.682, 0.2985, 0.682, 0.3855, 0.682, 0.4689, 0.5596, 0.4689, 0.5596, 0.3855, 0.5116, 0.3855, 0.5116, 0.4689, 0.6339, 0.4689, 0.6339, 0.3855, 0.682, 0.3855, 0.682, 0.2985, 0.5116, 0.3855, 0.5116, 0.3855, 0.5116, 0.2985, 0.5116, 0.3736, 0.5282, 0.4401, 0.5665, 0.4689, 0.5596, 0.3855, 0.5116, 0.4401, 0.627, 0.3736, 0.6654, 0.3855, 0.682, 0.4689, 0.6339, 0.3274, 0.5282, 0.3736, 0.5282, 0.3855, 0.5116, 0.2985, 0.5116, 0.3736, 0.6654, 0.3274, 0.6654, 0.2985, 0.682, 0.3855, 0.682, 0.4401, 0.5665, 0.4401, 0.627, 0.4689, 0.6339, 0.4689, 0.5596, 0.3274, 0.5282, 0.3274, 0.6654, 0.3736, 0.6654, 0.4401, 0.627, 0.4401, 0.5665, 0.3736, 0.5282, 0.3736, 0.5282, 0.3274, 0.5282, 0.3274, 0.5282, 0.3736, 0.5282, 0.4401, 0.5665, 0.3736, 0.5282, 0.3736, 0.5282, 0.4401, 0.5665, 0.3274, 0.6654, 0.3736, 0.6654, 0.3736, 0.6654, 0.3274, 0.6654, 0.3736, 0.6654, 0.4401, 0.627, 0.4401, 0.627, 0.3736, 0.6654, 0.9701, 0.7881, 0.9701, 0.7881, 0.9701, 0.728, 0.9701, 0.728, 0.9701, 0.728, 0.9701, 0.728, 0.9026, 0.6892, 0.9026, 0.6892, 0.8323, 0.827, 0.8323, 0.827, 0.9026, 0.827, 0.9026, 0.827, 0.9026, 0.6892, 0.9026, 0.6892, 0.8323, 0.6892, 0.8323, 0.6892, 0.9026, 0.827, 0.9026, 0.827, 0.9701, 0.7881, 0.9701, 0.7881, 0.9701, 0.7881, 0.9701, 0.7881, 0.9701, 0.728, 0.9701, 0.728, 0.9026, 0.6892, 0.9026, 0.6892, 0.8323, 0.6892, 0.8323, 0.6892, 0.9701, 0.728, 0.9701, 0.728, 0.9026, 0.6892, 0.9026, 0.6892, 0.8323, 0.827, 0.8323, 0.827, 0.9026, 0.827, 0.9026, 0.827, 0.9026, 0.827, 0.9026, 0.827, 0.9701, 0.7881, 0.9701, 0.7881, 0.9701, 0.7881, 0.9701, 0.728, 0.9701, 0.728, 0.9701, 0.7881, 0.9701, 0.728, 0.9026, 0.6892, 0.9026, 0.6892, 0.9701, 0.728, 0.8323, 0.827, 0.9026, 0.827, 0.9026, 0.827, 0.8323, 0.827, 0.9026, 0.6892, 0.8323, 0.6892, 0.8323, 0.6892, 0.9026, 0.6892, 0.9026, 0.827, 0.9701, 0.7881, 0.9701, 0.7881, 0.9026, 0.827, 0.9701, 0.7881, 0.9701, 0.728, 0.9701, 0.728, 0.9701, 0.7881, 0.9026, 0.6892, 0.8323, 0.6892, 0.8323, 0.6892, 0.9026, 0.6892, 0.9701, 0.728, 0.9026, 0.6892, 0.9026, 0.6892, 0.9701, 0.728, 0.8323, 0.827, 0.9026, 0.827, 0.9026, 0.827, 0.8323, 0.827, 0.9026, 0.827, 0.9701, 0.7881, 0.9701, 0.7881, 0.9026, 0.827, 0.9026, 0.827, 0.9026, 0.827, 0.8323, 0.827, 0.8323, 0.827, 0.9701, 0.728, 0.9701, 0.728, 0.9026, 0.6892, 0.9026, 0.6892, 0.9701, 0.7881, 0.9701, 0.7881, 0.9701, 0.728, 0.9701, 0.728, 0.9701, 0.7881, 0.9701, 0.7881, 0.9026, 0.827, 0.9026, 0.827, 0.9026, 0.6892, 0.9026, 0.6892, 0.8323, 0.6892, 0.8323, 0.6892, 0.9026, 0.6892, 0.9026, 0.6892, 0.9701, 0.728, 0.9701, 0.728, 0.9701, 0.728, 0.9701, 0.728, 0.9701, 0.7881, 0.9701, 0.7881, 0.8323, 0.6892, 0.8323, 0.6892, 0.9026, 0.6892, 0.9026, 0.6892, 0.8323, 0.827, 0.8323, 0.827, 0.9026, 0.827, 0.9026, 0.827, 0.9026, 0.827, 0.9026, 0.827, 0.9701, 0.7881, 0.9701, 0.7881, 0.9026, 0.827, 0.9026, 0.827, 0.9701, 0.7881, 0.9701, 0.7881, 0.9026, 0.827, 0.9026, 0.827, 0.9701, 0.7881, 0.9701, 0.7881, 0.9026, 0.827, 0.9026, 0.827, 0.9701, 0.7881, 0.9701, 0.7881, 0.9026, 0.827, 0.9026, 0.827, 0.9701, 0.7881, 0.9701, 0.7881, 0.9026, 0.827, 0.9026, 0.827, 0.9701, 0.7881, 0.9701, 0.7881, 0.9026, 0.827, 0.9026, 0.827, 0.9701, 0.7881, 0.9701, 0.7881, 0.9026, 0.827, 0.9026, 0.827, 0.9701, 0.7881, 0.9701, 0.7881, 0.9026, 0.827, 0.9026, 0.827, 0.9701, 0.7881, 0.9701, 0.7881, 0.9026, 0.827, 0.9026, 0.827, 0.9701, 0.7881, 0.9701, 0.7881, 0.8323, 0.827, 0.8323, 0.827, 0.9026, 0.827, 0.9026, 0.827, 0.8323, 0.827, 0.8323, 0.827, 0.9026, 0.827, 0.9026, 0.827, 0.8323, 0.827, 0.8323, 0.827, 0.9026, 0.827, 0.9026, 0.827, 0.8323, 0.827, 0.8323, 0.827, 0.9026, 0.827, 0.9026, 0.827, 0.8323, 0.827, 0.8323, 0.827, 0.9026, 0.827, 0.9026, 0.827, 0.8323, 0.827, 0.8323, 0.827, 0.9026, 0.827, 0.9026, 0.827, 0.8323, 0.827, 0.8323, 0.827, 0.9026, 0.827, 0.9026, 0.827, 0.8323, 0.827, 0.8323, 0.827, 0.9026, 0.827, 0.9026, 0.827, 0.8323, 0.827, 0.8323, 0.827, 0.9026, 0.827, 0.9026, 0.827, 0.8323, 0.6892, 0.8323, 0.6892, 0.9026, 0.6892, 0.9026, 0.6892, 0.8323, 0.6892, 0.8323, 0.6892, 0.9026, 0.6892, 0.9026, 0.6892, 0.8323, 0.6892, 0.8323, 0.6892, 0.9026, 0.6892, 0.9026, 0.6892, 0.8323, 0.6892, 0.8323, 0.6892, 0.9026, 0.6892, 0.9026, 0.6892, 0.8323, 0.6892, 0.8323, 0.6892, 0.9026, 0.6892, 0.9026, 0.6892, 0.8323, 0.6892, 0.8323, 0.6892, 0.9026, 0.6892, 0.9026, 0.6892, 0.8323, 0.6892, 0.8323, 0.6892, 0.9026, 0.6892, 0.9026, 0.6892, 0.8323, 0.6892, 0.8323, 0.6892, 0.9026, 0.6892, 0.9026, 0.6892, 0.8323, 0.6892, 0.8323, 0.6892, 0.9026, 0.6892, 0.9026, 0.6892, 0.9701, 0.728, 0.9701, 0.728, 0.9701, 0.7881, 0.9701, 0.7881, 0.9701, 0.728, 0.9701, 0.728, 0.9701, 0.7881, 0.9701, 0.7881, 0.9701, 0.728, 0.9701, 0.728, 0.9701, 0.7881, 0.9701, 0.7881, 0.9701, 0.728, 0.9701, 0.728, 0.9701, 0.7881, 0.9701, 0.7881, 0.9701, 0.728, 0.9701, 0.728, 0.9701, 0.7881, 0.9701, 0.7881, 0.9701, 0.728, 0.9701, 0.728, 0.9701, 0.7881, 0.9701, 0.7881, 0.9701, 0.728, 0.9701, 0.728, 0.9701, 0.7881, 0.9701, 0.7881, 0.9701, 0.728, 0.9701, 0.728, 0.9701, 0.7881, 0.9701, 0.7881, 0.9701, 0.728, 0.9701, 0.728, 0.9701, 0.7881, 0.9701, 0.7881, 0.9026, 0.6892, 0.9026, 0.6892, 0.9701, 0.728, 0.9701, 0.728, 0.9026, 0.6892, 0.9026, 0.6892, 0.9701, 0.728, 0.9701, 0.728, 0.9026, 0.6892, 0.9026, 0.6892, 0.9701, 0.728, 0.9701, 0.728, 0.9026, 0.6892, 0.9026, 0.6892, 0.9701, 0.728, 0.9701, 0.728, 0.9026, 0.6892, 0.9026, 0.6892, 0.9701, 0.728, 0.9701, 0.728, 0.9026, 0.6892, 0.9026, 0.6892, 0.9701, 0.728, 0.9701, 0.728, 0.9026, 0.6892, 0.9026, 0.6892, 0.9701, 0.728, 0.9701, 0.728, 0.9026, 0.6892, 0.9026, 0.6892, 0.9701, 0.728, 0.9701, 0.728, 0.9026, 0.6892, 0.9026, 0.6892, 0.9701, 0.728, 0.9701, 0.728, 0.9026, 0.6892, 0.9026, 0.6892, 0.8323, 0.6892, 0.8323, 0.6892, 0.9026, 0.6892, 0.9026, 0.6892, 0.8323, 0.6892, 0.8323, 0.6892, 0.9026, 0.6892, 0.9026, 0.6892, 0.8323, 0.6892, 0.8323, 0.6892, 0.9026, 0.6892, 0.9026, 0.6892, 0.8323, 0.6892, 0.8323, 0.6892, 0.9026, 0.6892, 0.9026, 0.6892, 0.8323, 0.6892, 0.8323, 0.6892, 0.9026, 0.6892, 0.9026, 0.6892, 0.8323, 0.6892, 0.8323, 0.6892, 0.9026, 0.6892, 0.9026, 0.6892, 0.8323, 0.6892, 0.8323, 0.6892, 0.9026, 0.6892, 0.9026, 0.6892, 0.8323, 0.6892, 0.8323, 0.6892, 0.9026, 0.6892, 0.9026, 0.6892, 0.8323, 0.6892, 0.8323, 0.6892, 0.9701, 0.7881, 0.9701, 0.7881, 0.9026, 0.827, 0.9026, 0.827, 0.9701, 0.7881, 0.9701, 0.7881, 0.9026, 0.827, 0.9026, 0.827, 0.9701, 0.7881, 0.9701, 0.7881, 0.9026, 0.827, 0.9026, 0.827, 0.9701, 0.7881, 0.9701, 0.7881, 0.9026, 0.827, 0.9026, 0.827, 0.9701, 0.7881, 0.9701, 0.7881, 0.9026, 0.827, 0.9026, 0.827, 0.9701, 0.7881, 0.9701, 0.7881, 0.9026, 0.827, 0.9026, 0.827, 0.9701, 0.7881, 0.9701, 0.7881, 0.9026, 0.827, 0.9026, 0.827, 0.9701, 0.7881, 0.9701, 0.7881, 0.9026, 0.827, 0.9026, 0.827, 0.9701, 0.7881, 0.9701, 0.7881, 0.9026, 0.827, 0.9026, 0.827, 0.9701, 0.7881, 0.9701, 0.7881, 0.9701, 0.728, 0.9701, 0.728, 0.9701, 0.7881, 0.9701, 0.7881, 0.9701, 0.728, 0.9701, 0.728, 0.9701, 0.7881, 0.9701, 0.7881, 0.9701, 0.728, 0.9701, 0.728, 0.9701, 0.7881, 0.9701, 0.7881, 0.9701, 0.728, 0.9701, 0.728, 0.9701, 0.7881, 0.9701, 0.7881, 0.9701, 0.728, 0.9701, 0.728, 0.9701, 0.7881, 0.9701, 0.7881, 0.9701, 0.728, 0.9701, 0.728, 0.9701, 0.7881, 0.9701, 0.7881, 0.9701, 0.728, 0.9701, 0.728, 0.9701, 0.7881, 0.9701, 0.7881, 0.9701, 0.728, 0.9701, 0.728, 0.9701, 0.7881, 0.9701, 0.7881, 0.9701, 0.728, 0.9701, 0.728, 0.9701, 0.728, 0.9701, 0.728, 0.9026, 0.6892, 0.9026, 0.6892, 0.9701, 0.728, 0.9701, 0.728, 0.9026, 0.6892, 0.9026, 0.6892, 0.9701, 0.728, 0.9701, 0.728, 0.9026, 0.6892, 0.9026, 0.6892, 0.9701, 0.728, 0.9701, 0.728, 0.9026, 0.6892, 0.9026, 0.6892, 0.9701, 0.728, 0.9701, 0.728, 0.9026, 0.6892, 0.9026, 0.6892, 0.9701, 0.728, 0.9701, 0.728, 0.9026, 0.6892, 0.9026, 0.6892, 0.9701, 0.728, 0.9701, 0.728, 0.9026, 0.6892, 0.9026, 0.6892, 0.9701, 0.728, 0.9701, 0.728, 0.9026, 0.6892, 0.9026, 0.6892, 0.9701, 0.728, 0.9701, 0.728, 0.9026, 0.6892, 0.9026, 0.6892, 0.9026, 0.827, 0.9026, 0.827, 0.8323, 0.827, 0.8323, 0.827, 0.9026, 0.827, 0.9026, 0.827, 0.8323, 0.827, 0.8323, 0.827, 0.9026, 0.827, 0.9026, 0.827, 0.8323, 0.827, 0.8323, 0.827, 0.9026, 0.827, 0.9026, 0.827, 0.8323, 0.827, 0.8323, 0.827, 0.9026, 0.827, 0.9026, 0.827, 0.8323, 0.827, 0.8323, 0.827, 0.9026, 0.827, 0.9026, 0.827, 0.8323, 0.827, 0.8323, 0.827, 0.9026, 0.827, 0.9026, 0.827, 0.8323, 0.827, 0.8323, 0.827, 0.9026, 0.827, 0.9026, 0.827, 0.8323, 0.827, 0.8323, 0.827, 0.9026, 0.827, 0.9026, 0.827, 0.8323, 0.827, 0.8323, 0.827])
me_plane.materials.append(mat_pistola)
me_plane.update()
me_cube = bpy.data.meshes.new('Cube')
me_cube.from_pydata([(0.6282, -2.955, -0.03588), (0.6399, -2.955, 0.2978), (0.6243, -1.59, -0.1515), (0.64, -1.59, 0.2978), (-0.8783, -2.955, 0.01673), (-0.8666, -2.955, 0.3504), (-0.8823, -1.59, -0.09888), (-0.8666, -1.59, 0.3504), (0.3149, -4.138, 0.01058), (0.32, -4.138, 0.1577), (-0.5573, -4.138, 0.1884), (-0.5625, -4.138, 0.04122), (0.7242, -1.767, -0.1515), (0.7399, -1.767, 0.2978), (-0.8823, -1.967, -0.09888), (-0.8666, -1.967, 0.3504), (0.6282, -2.389, -0.03588), (-0.8666, -2.389, 0.3504), (0.6399, -2.389, 0.2978), (-0.8783, -2.389, 0.01673), (-0.1291, -1.59, -0.1745), (-0.1134, -1.59, 0.3571), (-0.123, -3.098, 0.04956), (-0.1134, -3.098, 0.3241), (-0.1238, -4.281, 0.0259), (-0.1187, -4.281, 0.173), (-0.1134, -1.967, 0.3241), (-0.1291, -1.967, -0.1252), (-0.1134, -2.532, 0.3241), (-0.1216, -2.532, 0.089), (1.002, -2.619, 0.2852), (0.8795, -2.1, 0.2901), (0.8638, -2.1, -0.1592), (0.99, -2.619, -0.04851), (0.7092, -3.394, 0.2455), (0.701, -3.394, 0.01144), (0.9585, -3.068, 0.2368), (0.9504, -3.068, 0.002736), (0.3021, -1.06, 0.3073), (0.2903, -1.06, -0.03982), (-0.1254, -1.06, -0.1549), (-0.1136, -1.06, 0.4522), (-0.5293, -1.06, 0.3371), (-0.5411, -1.06, -0.009992), (0.7627, 4.281, 0.2064), (0.7379, 4.281, -0.2451), (-0.1319, 4.281, -0.6578), (-0.1071, 4.281, 0.6578), (-0.9769, 4.281, 0.2451), (-1.002, 4.281, -0.2064), (0.48, -3.546, 0.2278), (-0.712, -3.546, 0.2694), (-0.7204, -3.546, 0.02897), (0.4716, -3.546, -0.01265), (-0.1234, -3.689, 0.03773), (-0.116, -3.689, 0.2486), (0.4, -3.842, 0.1927), (0.3932, -3.842, -0.001036), (-0.1236, -3.985, 0.03181), (-0.1173, -3.985, 0.2108), (-0.6347, -3.842, 0.2289), (-0.6414, -3.842, 0.0351), (-0.7893, -3.25, 0.3099), (-0.7993, -3.25, 0.02285), (0.5599, -3.25, 0.2628), (0.5499, -3.25, -0.02427), (-0.1232, -3.393, 0.04364), (-0.1147, -3.393, 0.2864), (0.9801, -2.843, 0.261), (0.6745, -2.892, 0.2717), (0.6646, -2.892, -0.01222), (0.9702, -2.843, -0.02289), (0.6282, -2.672, -0.03588), (-0.8666, -2.672, 0.3504), (0.6399, -2.672, 0.2978), (-0.8783, -2.672, 0.01673), (-0.1134, -2.815, 0.3241), (-0.1223, -2.815, 0.06928), (-0.49, -1.59, 0.3552), (-0.5006, -3.026, 0.03314), (-0.3431, -4.209, 0.03356), (-0.49, -1.967, 0.3373), (-0.49, -2.461, 0.3373), (-0.5057, -1.59, -0.1354), (-0.49, -3.026, 0.3373), (-0.338, -4.209, 0.1807), (-0.5057, -1.967, -0.112), (-0.4999, -2.461, 0.05286), (-0.3214, -1.06, 0.4173), (-0.3333, -1.06, -0.09887), (-0.542, 4.281, 0.5754), (-0.5668, 4.281, -0.5326), (-0.414, -3.618, 0.259), (-0.4219, -3.618, 0.03335), (-0.376, -3.914, 0.2198), (-0.3825, -3.914, 0.03345), (-0.4612, -3.322, 0.03325), (-0.452, -3.322, 0.2981), (-0.49, -2.743, 0.3373), (-0.5003, -2.743, 0.043), (0.2476, -1.59, -0.1641), (0.2632, -3.026, 0.311), (0.1007, -4.209, 0.1654), (0.2477, -1.967, -0.1383), (0.2533, -2.461, 0.02656), (0.2632, -1.59, 0.3264), (0.2526, -3.026, 0.006839), (0.09556, -4.209, 0.01824), (0.2634, -1.967, 0.311), (0.2632, -2.461, 0.311), (0.08244, -1.06, -0.12), (0.09426, -1.06, 0.3962), (0.303, 4.281, -0.5754), (0.3278, 4.281, 0.5326), (0.1741, -3.618, 0.01254), (0.182, -3.618, 0.2382), (0.1348, -3.914, 0.01539), (0.1413, -3.914, 0.2018), (0.2226, -3.322, 0.2746), (0.2134, -3.322, 0.009689), (0.253, -2.743, 0.0167), (0.2632, -2.743, 0.311), (0.2977, -0.8928, 0.01313), (-0.1255, -0.8928, -0.1714), (-0.5488, -0.8928, 0.03454), (-0.5367, -0.8928, 0.2842), (-0.1135, -0.8928, 0.4687), (0.3098, -0.8928, 0.2628), (-0.3251, -0.8928, 0.3952), (-0.3371, -0.8928, -0.07965), (0.09814, -0.8928, 0.377), (0.0861, -0.8928, -0.09785), (-0.5968, -1.166, 0.3791), (-0.1135, -1.166, 0.4386), (-0.1261, -1.166, -0.1746), (-0.6093, -1.166, -0.06379), (0.3697, -1.166, 0.3376), (0.3571, -1.166, -0.105), (-0.3552, -1.166, 0.4256), (-0.3677, -1.166, -0.1336), (0.1155, -1.166, -0.1593), (0.1281, -1.166, 0.3997), (0.6282, -2.785, -0.03588), (-0.8666, -2.785, 0.3504), (-0.1134, -2.928, 0.3241), (-0.1225, -2.928, 0.06139), (0.6399, -2.785, 0.2978), (-0.8783, -2.785, 0.01673), (-0.49, -2.857, 0.3373), (-0.5004, -2.857, 0.03906), (0.2528, -2.857, 0.01276), (0.2632, -2.857, 0.311), (0.4078, 0.4006, -0.05143), (0.5178, 1.694, -0.116), (0.6279, 2.987, -0.1805), (-0.6468, 0.4006, 0.2744), (-0.7568, 1.694, 0.2646), (-0.8669, 2.987, 0.2549), (0.423, 0.4006, 0.2487), (0.5362, 1.694, 0.2346), (0.6494, 2.987, 0.2205), (-0.3793, 0.4006, 0.4402), (-0.4336, 1.694, 0.4853), (-0.4878, 2.987, 0.5304), (-0.3945, 0.4006, -0.1929), (-0.452, 1.694, -0.3061), (-0.5094, 2.987, -0.4194), (0.1555, 0.4006, 0.4159), (0.213, 1.694, 0.4548), (0.2704, 2.987, 0.4937), (0.1403, 0.4006, -0.2172), (0.1946, 1.694, -0.3366), (0.2488, 2.987, -0.456), (-0.1303, 2.987, -0.5362), (-0.1287, 1.694, -0.4146), (-0.1271, 0.4006, -0.293), (-0.8884, 2.987, -0.1461), (-0.7752, 1.694, -0.08591), (-0.662, 0.4006, -0.02568), (-0.1087, 2.987, 0.6105), (-0.1103, 1.694, 0.5633), (-0.1119, 0.4006, 0.516)], [], [(12, 2, 3, 13), (139, 89, 40, 134), (147, 4, 5, 143), (117, 102, 9, 56), (149, 79, 4, 147), (151, 101, 1, 146), (107, 8, 9, 102), (61, 11, 10, 60), (56, 9, 8, 57), (95, 80, 11, 61), (105, 108, 13, 3), (83, 86, 14, 6), (6, 14, 15, 7), (13, 31, 32, 12), (72, 16, 18, 74), (108, 109, 18, 13), (86, 87, 19, 14), (14, 19, 17, 15), (103, 104, 29, 27), (81, 82, 28, 26), (100, 103, 27, 20), (78, 81, 26, 21), (116, 107, 24, 58), (80, 24, 25, 85), (148, 84, 23, 144), (150, 106, 22, 145), (94, 85, 25, 59), (138, 88, 42, 132), (33, 32, 31, 30), (18, 30, 31, 13), (69, 34, 36, 68), (12, 32, 33, 16), (35, 37, 36, 34), (70, 35, 34, 69), (71, 37, 35, 70), (68, 36, 37, 71), (166, 91, 46, 173), (172, 112, 45, 154), (137, 39, 38, 136), (132, 42, 43, 135), (141, 111, 41, 133), (140, 110, 39, 137), (119, 114, 54, 66), (97, 92, 55, 67), (163, 90, 48, 157), (154, 45, 44, 160), (169, 113, 47, 179), (157, 48, 49, 176), (96, 93, 52, 63), (64, 50, 53, 65), (63, 52, 51, 62), (118, 115, 50, 64), (92, 94, 59, 55), (114, 116, 58, 54), (93, 95, 61, 52), (50, 56, 57, 53), (52, 61, 60, 51), (115, 117, 56, 50), (101, 118, 64, 1), (4, 63, 62, 5), (1, 64, 65, 0), (79, 96, 63, 4), (84, 97, 67, 23), (106, 119, 66, 22), (30, 68, 71, 33), (33, 71, 70, 16), (16, 70, 69, 18), (18, 69, 68, 30), (104, 120, 77, 29), (82, 98, 76, 28), (142, 72, 74, 146), (109, 121, 74, 18), (87, 99, 75, 19), (19, 75, 73, 17), (29, 77, 99, 87), (17, 73, 98, 82), (5, 62, 97, 84), (22, 66, 96, 79), (54, 58, 95, 93), (51, 60, 94, 92), (66, 54, 93, 96), (179, 47, 90, 163), (62, 51, 92, 97), (176, 49, 91, 166), (133, 41, 88, 138), (60, 10, 85, 94), (143, 5, 84, 148), (11, 80, 85, 10), (7, 15, 81, 78), (15, 17, 82, 81), (27, 29, 87, 86), (20, 27, 86, 83), (58, 24, 80, 95), (145, 22, 79, 149), (135, 43, 89, 139), (28, 76, 121, 109), (16, 72, 120, 104), (0, 65, 119, 106), (23, 67, 118, 101), (55, 59, 117, 115), (53, 57, 116, 114), (67, 55, 115, 118), (160, 44, 113, 169), (65, 53, 114, 119), (134, 40, 110, 140), (136, 38, 111, 141), (173, 46, 112, 172), (142, 0, 106, 150), (57, 8, 107, 116), (2, 12, 103, 100), (12, 16, 104, 103), (26, 28, 109, 108), (21, 26, 108, 105), (24, 107, 102, 25), (144, 23, 101, 151), (59, 25, 102, 117), (40, 123, 131, 110), (38, 127, 130, 111), (43, 124, 129, 89), (41, 126, 128, 88), (42, 125, 124, 43), (111, 130, 126, 41), (39, 122, 127, 38), (88, 128, 125, 42), (110, 131, 122, 39), (89, 129, 123, 40), (3, 136, 141, 105), (20, 134, 140, 100), (6, 135, 139, 83), (21, 133, 138, 78), (100, 140, 137, 2), (105, 141, 133, 21), (7, 132, 135, 6), (2, 137, 136, 3), (78, 138, 132, 7), (83, 139, 134, 20), (76, 144, 151, 121), (72, 142, 150, 120), (77, 145, 149, 99), (73, 143, 148, 98), (0, 142, 146, 1), (120, 150, 145, 77), (98, 148, 144, 76), (121, 151, 146, 74), (99, 149, 147, 75), (75, 147, 143, 73), (123, 175, 170, 131), (175, 174, 171, 170), (174, 173, 172, 171), (127, 158, 167, 130), (158, 159, 168, 167), (159, 160, 169, 168), (124, 178, 164, 129), (178, 177, 165, 164), (177, 176, 166, 165), (126, 181, 161, 128), (181, 180, 162, 161), (180, 179, 163, 162), (125, 155, 178, 124), (155, 156, 177, 178), (156, 157, 176, 177), (130, 167, 181, 126), (167, 168, 180, 181), (168, 169, 179, 180), (122, 152, 158, 127), (152, 153, 159, 158), (153, 154, 160, 159), (128, 161, 155, 125), (161, 162, 156, 155), (162, 163, 157, 156), (131, 170, 152, 122), (170, 171, 153, 152), (171, 172, 154, 153), (129, 164, 175, 123), (164, 165, 174, 175), (165, 166, 173, 174)])
_uv = me_cube.uv_layers.new(name='UVMap')
_uv.uv.foreach_set('vector', [0.375, 0.1875, 0.375, 0.25, 0.625, 0.25, 0.625, 0.1875, 0.3125, 0.5, 0.3125, 0.5, 0.25, 0.5, 0.25, 0.5, 0.375, 0.7219, 0.375, 0.75, 0.625, 0.75, 0.625, 0.7219, 0.8125, 0.75, 0.8125, 0.75, 0.875, 0.75, 0.875, 0.75, 0.3125, 0.7219, 0.3125, 0.75, 0.375, 0.75, 0.375, 0.7219, 0.8125, 0.7219, 0.8125, 0.75, 0.875, 0.75, 0.875, 0.7219, 0.375, 0.9375, 0.375, 1.0, 0.625, 1.0, 0.625, 0.9375, 0.375, 0.75, 0.375, 0.75, 0.625, 0.75, 0.625, 0.75, 0.625, 0.0, 0.625, 0.0, 0.375, 0.0, 0.375, 0.0, 0.3125, 0.75, 0.3125, 0.75, 0.375, 0.75, 0.375, 0.75, 0.8125, 0.5, 0.8125, 0.5625, 0.875, 0.5625, 0.875, 0.5, 0.3125, 0.5, 0.3125, 0.5625, 0.375, 0.5625, 0.375, 0.5, 0.375, 0.5, 0.375, 0.5625, 0.625, 0.5625, 0.625, 0.5, 0.625, 0.1875, 0.625, 0.1875, 0.375, 0.1875, 0.375, 0.1875, 0.375, 0.04688, 0.375, 0.09375, 0.625, 0.09375, 0.625, 0.04688, 0.8125, 0.5625, 0.8125, 0.6562, 0.875, 0.6562, 0.875, 0.5625, 0.3125, 0.5625, 0.3125, 0.6562, 0.375, 0.6562, 0.375, 0.5625, 0.375, 0.5625, 0.375, 0.6562, 0.625, 0.6562, 0.625, 0.5625, 0.1875, 0.5625, 0.1875, 0.6562, 0.25, 0.6562, 0.25, 0.5625, 0.6875, 0.5625, 0.6875, 0.6562, 0.75, 0.6562, 0.75, 0.5625, 0.1875, 0.5, 0.1875, 0.5625, 0.25, 0.5625, 0.25, 0.5, 0.6875, 0.5, 0.6875, 0.5625, 0.75, 0.5625, 0.75, 0.5, 0.1875, 0.75, 0.1875, 0.75, 0.25, 0.75, 0.25, 0.75, 0.375, 0.8125, 0.375, 0.875, 0.625, 0.875, 0.625, 0.8125, 0.6875, 0.7219, 0.6875, 0.75, 0.75, 0.75, 0.75, 0.7219, 0.1875, 0.7219, 0.1875, 0.75, 0.25, 0.75, 0.25, 0.7219, 0.6875, 0.75, 0.6875, 0.75, 0.75, 0.75, 0.75, 0.75, 0.6875, 0.5, 0.6875, 0.5, 0.625, 0.5, 0.625, 0.5, 0.375, 0.09375, 0.375, 0.1875, 0.625, 0.1875, 0.625, 0.09375, 0.875, 0.6562, 0.875, 0.6562, 0.875, 0.5625, 0.875, 0.5625, 0.875, 0.6562, 0.875, 0.6562, 0.875, 0.6562, 0.875, 0.6562, 0.125, 0.5625, 0.125, 0.5625, 0.125, 0.6562, 0.125, 0.6562, 0.375, 0.09375, 0.375, 0.09375, 0.625, 0.09375, 0.625, 0.09375, 0.375, 0.09375, 0.375, 0.09375, 0.625, 0.09375, 0.625, 0.09375, 0.125, 0.6562, 0.125, 0.6562, 0.125, 0.6562, 0.125, 0.6562, 0.625, 0.09375, 0.625, 0.09375, 0.375, 0.09375, 0.375, 0.09375, 0.3125, 0.5, 0.3125, 0.5, 0.25, 0.5, 0.25, 0.5, 0.1875, 0.5, 0.1875, 0.5, 0.125, 0.5, 0.125, 0.5, 0.375, 0.25, 0.375, 0.25, 0.625, 0.25, 0.625, 0.25, 0.625, 0.5, 0.625, 0.5, 0.375, 0.5, 0.375, 0.5, 0.8125, 0.5, 0.8125, 0.5, 0.75, 0.5, 0.75, 0.5, 0.1875, 0.5, 0.1875, 0.5, 0.125, 0.5, 0.125, 0.5, 0.1875, 0.75, 0.1875, 0.75, 0.25, 0.75, 0.25, 0.75, 0.6875, 0.75, 0.6875, 0.75, 0.75, 0.75, 0.75, 0.75, 0.6875, 0.5, 0.6875, 0.5, 0.625, 0.5, 0.625, 0.5, 0.375, 0.25, 0.375, 0.25, 0.625, 0.25, 0.625, 0.25, 0.8125, 0.5, 0.8125, 0.5, 0.75, 0.5, 0.75, 0.5, 0.625, 0.5, 0.625, 0.5, 0.375, 0.5, 0.375, 0.5, 0.3125, 0.75, 0.3125, 0.75, 0.375, 0.75, 0.375, 0.75, 0.625, 0.0, 0.625, 0.0, 0.375, 0.0, 0.375, 0.0, 0.375, 0.75, 0.375, 0.75, 0.625, 0.75, 0.625, 0.75, 0.8125, 0.75, 0.8125, 0.75, 0.875, 0.75, 0.875, 0.75, 0.6875, 0.75, 0.6875, 0.75, 0.75, 0.75, 0.75, 0.75, 0.1875, 0.75, 0.1875, 0.75, 0.25, 0.75, 0.25, 0.75, 0.3125, 0.75, 0.3125, 0.75, 0.375, 0.75, 0.375, 0.75, 0.625, 0.0, 0.625, 0.0, 0.375, 0.0, 0.375, 0.0, 0.375, 0.75, 0.375, 0.75, 0.625, 0.75, 0.625, 0.75, 0.8125, 0.75, 0.8125, 0.75, 0.875, 0.75, 0.875, 0.75, 0.8125, 0.75, 0.8125, 0.75, 0.875, 0.75, 0.875, 0.75, 0.375, 0.75, 0.375, 0.75, 0.625, 0.75, 0.625, 0.75, 0.625, 0.0, 0.625, 0.0, 0.375, 0.0, 0.375, 0.0, 0.3125, 0.75, 0.3125, 0.75, 0.375, 0.75, 0.375, 0.75, 0.6875, 0.75, 0.6875, 0.75, 0.75, 0.75, 0.75, 0.75, 0.1875, 0.75, 0.1875, 0.75, 0.25, 0.75, 0.25, 0.75, 0.625, 0.09375, 0.625, 0.09375, 0.375, 0.09375, 0.375, 0.09375, 0.125, 0.6562, 0.125, 0.6562, 0.125, 0.6562, 0.125, 0.6562, 0.375, 0.09375, 0.375, 0.09375, 0.625, 0.09375, 0.625, 0.09375, 0.875, 0.6562, 0.875, 0.6562, 0.875, 0.6562, 0.875, 0.6562, 0.1875, 0.6562, 0.1875, 0.7031, 0.25, 0.7031, 0.25, 0.6562, 0.6875, 0.6562, 0.6875, 0.7031, 0.75, 0.7031, 0.75, 0.6562, 0.375, 0.02813, 0.375, 0.04688, 0.625, 0.04688, 0.625, 0.02813, 0.8125, 0.6562, 0.8125, 0.7031, 0.875, 0.7031, 0.875, 0.6562, 0.3125, 0.6562, 0.3125, 0.7031, 0.375, 0.7031, 0.375, 0.6562, 0.375, 0.6562, 0.375, 0.7031, 0.625, 0.7031, 0.625, 0.6562, 0.25, 0.6562, 0.25, 0.7031, 0.3125, 0.7031, 0.3125, 0.6562, 0.625, 0.6562, 0.625, 0.7031, 0.6875, 0.7031, 0.6875, 0.6562, 0.625, 0.75, 0.625, 0.75, 0.6875, 0.75, 0.6875, 0.75, 0.25, 0.75, 0.25, 0.75, 0.3125, 0.75, 0.3125, 0.75, 0.25, 0.75, 0.25, 0.75, 0.3125, 0.75, 0.3125, 0.75, 0.625, 0.75, 0.625, 0.75, 0.6875, 0.75, 0.6875, 0.75, 0.25, 0.75, 0.25, 0.75, 0.3125, 0.75, 0.3125, 0.75, 0.75, 0.5, 0.75, 0.5, 0.6875, 0.5, 0.6875, 0.5, 0.625, 0.75, 0.625, 0.75, 0.6875, 0.75, 0.6875, 0.75, 0.375, 0.5, 0.375, 0.5, 0.3125, 0.5, 0.3125, 0.5, 0.75, 0.5, 0.75, 0.5, 0.6875, 0.5, 0.6875, 0.5, 0.625, 0.75, 0.625, 0.75, 0.6875, 0.75, 0.6875, 0.75, 0.625, 0.7219, 0.625, 0.75, 0.6875, 0.75, 0.6875, 0.7219, 0.375, 0.75, 0.375, 0.8125, 0.625, 0.8125, 0.625, 0.75, 0.625, 0.5, 0.625, 0.5625, 0.6875, 0.5625, 0.6875, 0.5, 0.625, 0.5625, 0.625, 0.6562, 0.6875, 0.6562, 0.6875, 0.5625, 0.25, 0.5625, 0.25, 0.6562, 0.3125, 0.6562, 0.3125, 0.5625, 0.25, 0.5, 0.25, 0.5625, 0.3125, 0.5625, 0.3125, 0.5, 0.25, 0.75, 0.25, 0.75, 0.3125, 0.75, 0.3125, 0.75, 0.25, 0.7219, 0.25, 0.75, 0.3125, 0.75, 0.3125, 0.7219, 0.375, 0.5, 0.375, 0.5, 0.3125, 0.5, 0.3125, 0.5, 0.75, 0.6562, 0.75, 0.7031, 0.8125, 0.7031, 0.8125, 0.6562, 0.125, 0.6562, 0.125, 0.7031, 0.1875, 0.7031, 0.1875, 0.6562, 0.125, 0.75, 0.125, 0.75, 0.1875, 0.75, 0.1875, 0.75, 0.75, 0.75, 0.75, 0.75, 0.8125, 0.75, 0.8125, 0.75, 0.75, 0.75, 0.75, 0.75, 0.8125, 0.75, 0.8125, 0.75, 0.125, 0.75, 0.125, 0.75, 0.1875, 0.75, 0.1875, 0.75, 0.75, 0.75, 0.75, 0.75, 0.8125, 0.75, 0.8125, 0.75, 0.875, 0.5, 0.875, 0.5, 0.8125, 0.5, 0.8125, 0.5, 0.125, 0.75, 0.125, 0.75, 0.1875, 0.75, 0.1875, 0.75, 0.25, 0.5, 0.25, 0.5, 0.1875, 0.5, 0.1875, 0.5, 0.875, 0.5, 0.875, 0.5, 0.8125, 0.5, 0.8125, 0.5, 0.25, 0.5, 0.25, 0.5, 0.1875, 0.5, 0.1875, 0.5, 0.125, 0.7219, 0.125, 0.75, 0.1875, 0.75, 0.1875, 0.7219, 0.125, 0.75, 0.125, 0.75, 0.1875, 0.75, 0.1875, 0.75, 0.125, 0.5, 0.125, 0.5625, 0.1875, 0.5625, 0.1875, 0.5, 0.125, 0.5625, 0.125, 0.6562, 0.1875, 0.6562, 0.1875, 0.5625, 0.75, 0.5625, 0.75, 0.6562, 0.8125, 0.6562, 0.8125, 0.5625, 0.75, 0.5, 0.75, 0.5625, 0.8125, 0.5625, 0.8125, 0.5, 0.375, 0.875, 0.375, 0.9375, 0.625, 0.9375, 0.625, 0.875, 0.75, 0.7219, 0.75, 0.75, 0.8125, 0.75, 0.8125, 0.7219, 0.75, 0.75, 0.75, 0.75, 0.8125, 0.75, 0.8125, 0.75, 0.25, 0.5, 0.25, 0.5, 0.1875, 0.5, 0.1875, 0.5, 0.875, 0.5, 0.875, 0.5, 0.8125, 0.5, 0.8125, 0.5, 0.375, 0.5, 0.375, 0.5, 0.3125, 0.5, 0.3125, 0.5, 0.75, 0.5, 0.75, 0.5, 0.6875, 0.5, 0.6875, 0.5, 0.625, 0.5, 0.625, 0.5, 0.375, 0.5, 0.375, 0.5, 0.8125, 0.5, 0.8125, 0.5, 0.75, 0.5, 0.75, 0.5, 0.375, 0.25, 0.375, 0.25, 0.625, 0.25, 0.625, 0.25, 0.6875, 0.5, 0.6875, 0.5, 0.625, 0.5, 0.625, 0.5, 0.1875, 0.5, 0.1875, 0.5, 0.125, 0.5, 0.125, 0.5, 0.3125, 0.5, 0.3125, 0.5, 0.25, 0.5, 0.25, 0.5, 0.875, 0.5, 0.875, 0.5, 0.8125, 0.5, 0.8125, 0.5, 0.25, 0.5, 0.25, 0.5, 0.1875, 0.5, 0.1875, 0.5, 0.375, 0.5, 0.375, 0.5, 0.3125, 0.5, 0.3125, 0.5, 0.75, 0.5, 0.75, 0.5, 0.6875, 0.5, 0.6875, 0.5, 0.1875, 0.5, 0.1875, 0.5, 0.125, 0.5, 0.125, 0.5, 0.8125, 0.5, 0.8125, 0.5, 0.75, 0.5, 0.75, 0.5, 0.625, 0.5, 0.625, 0.5, 0.375, 0.5, 0.375, 0.5, 0.375, 0.25, 0.375, 0.25, 0.625, 0.25, 0.625, 0.25, 0.6875, 0.5, 0.6875, 0.5, 0.625, 0.5, 0.625, 0.5, 0.3125, 0.5, 0.3125, 0.5, 0.25, 0.5, 0.25, 0.5, 0.75, 0.7031, 0.75, 0.7219, 0.8125, 0.7219, 0.8125, 0.7031, 0.125, 0.7031, 0.125, 0.7219, 0.1875, 0.7219, 0.1875, 0.7031, 0.25, 0.7031, 0.25, 0.7219, 0.3125, 0.7219, 0.3125, 0.7031, 0.625, 0.7031, 0.625, 0.7219, 0.6875, 0.7219, 0.6875, 0.7031, 0.375, 0.0, 0.375, 0.02813, 0.625, 0.02813, 0.625, 0.0, 0.1875, 0.7031, 0.1875, 0.7219, 0.25, 0.7219, 0.25, 0.7031, 0.6875, 0.7031, 0.6875, 0.7219, 0.75, 0.7219, 0.75, 0.7031, 0.8125, 0.7031, 0.8125, 0.7219, 0.875, 0.7219, 0.875, 0.7031, 0.3125, 0.7031, 0.3125, 0.7219, 0.375, 0.7219, 0.375, 0.7031, 0.375, 0.7031, 0.375, 0.7219, 0.625, 0.7219, 0.625, 0.7031, 0.25, 0.5, 0.25, 0.5, 0.1875, 0.5, 0.1875, 0.5, 0.25, 0.5, 0.25, 0.5, 0.1875, 0.5, 0.1875, 0.5, 0.25, 0.5, 0.25, 0.5, 0.1875, 0.5, 0.1875, 0.5, 0.875, 0.5, 0.875, 0.5, 0.8125, 0.5, 0.8125, 0.5, 0.875, 0.5, 0.875, 0.5, 0.8125, 0.5, 0.8125, 0.5, 0.875, 0.5, 0.875, 0.5, 0.8125, 0.5, 0.8125, 0.5, 0.375, 0.5, 0.375, 0.5, 0.3125, 0.5, 0.3125, 0.5, 0.375, 0.5, 0.375, 0.5, 0.3125, 0.5, 0.3125, 0.5, 0.375, 0.5, 0.375, 0.5, 0.3125, 0.5, 0.3125, 0.5, 0.75, 0.5, 0.75, 0.5, 0.6875, 0.5, 0.6875, 0.5, 0.75, 0.5, 0.75, 0.5, 0.6875, 0.5, 0.6875, 0.5, 0.75, 0.5, 0.75, 0.5, 0.6875, 0.5, 0.6875, 0.5, 0.625, 0.5, 0.625, 0.5, 0.375, 0.5, 0.375, 0.5, 0.625, 0.5, 0.625, 0.5, 0.375, 0.5, 0.375, 0.5, 0.625, 0.5, 0.625, 0.5, 0.375, 0.5, 0.375, 0.5, 0.8125, 0.5, 0.8125, 0.5, 0.75, 0.5, 0.75, 0.5, 0.8125, 0.5, 0.8125, 0.5, 0.75, 0.5, 0.75, 0.5, 0.8125, 0.5, 0.8125, 0.5, 0.75, 0.5, 0.75, 0.5, 0.375, 0.25, 0.375, 0.25, 0.625, 0.25, 0.625, 0.25, 0.375, 0.25, 0.375, 0.25, 0.625, 0.25, 0.625, 0.25, 0.375, 0.25, 0.375, 0.25, 0.625, 0.25, 0.625, 0.25, 0.6875, 0.5, 0.6875, 0.5, 0.625, 0.5, 0.625, 0.5, 0.6875, 0.5, 0.6875, 0.5, 0.625, 0.5, 0.625, 0.5, 0.6875, 0.5, 0.6875, 0.5, 0.625, 0.5, 0.625, 0.5, 0.1875, 0.5, 0.1875, 0.5, 0.125, 0.5, 0.125, 0.5, 0.1875, 0.5, 0.1875, 0.5, 0.125, 0.5, 0.125, 0.5, 0.1875, 0.5, 0.1875, 0.5, 0.125, 0.5, 0.125, 0.5, 0.3125, 0.5, 0.3125, 0.5, 0.25, 0.5, 0.25, 0.5, 0.3125, 0.5, 0.3125, 0.5, 0.25, 0.5, 0.25, 0.5, 0.3125, 0.5, 0.3125, 0.5, 0.25, 0.5, 0.25, 0.5])
me_cube.update()
me_circle = bpy.data.meshes.new('Circle')
me_circle.from_pydata([(1.256e-05, 0.9995, -0.003038), (-0.9511, 0.309, -0.00434), (-0.5878, -0.809, -0.00438), (0.5878, -0.809, -0.003565), (0.9486, 0.3084, -0.001539), (0.003561, 0.9575, 0.1587), (-0.9307, 0.3031, 0.1602), (-0.5749, -0.7909, 0.1662), (0.562, -0.7687, 0.1717), (0.8946, 0.2929, 0.1695), (0.02546, 0.3162, 0.2385), (-0.2337, 0.1279, 0.2432), (-0.1347, -0.1767, 0.2489), (0.1856, -0.1767, 0.2489), (0.2846, 0.1279, 0.2432), (0.02546, 0.3162, 1.305), (-0.2337, 0.1279, 1.488), (-0.1347, -0.1767, 1.603), (0.1856, -0.1767, 1.603), (0.2846, 0.1279, 1.488), (-1.0, -0.8153, 2.052), (1.0, -0.8153, 2.052), (-1.0, 0.8153, 0.8942), (1.0, 0.8153, 0.8942), (-1.0, -0.7119, 2.198), (1.0, -0.7119, 2.198), (-1.0, 0.9186, 1.04), (1.0, 0.9186, 1.04), (-0.6945, -0.7119, 2.257), (0.6945, -0.7119, 2.257), (-0.6945, 1.033, 1.011), (0.6945, 1.033, 1.011), (-0.6945, -0.8704, 2.116), (0.6945, -0.8704, 2.116), (-0.6945, -0.7119, 1.139), (0.6945, -0.7119, 1.139), (-0.6945, 0.945, 0.6144), (0.6945, 0.945, 0.6144), (-0.6945, 1.086, 0.4823), (0.6945, 1.086, 0.4823), (-0.6945, 1.209, 0.5792), (0.6945, 1.209, 0.5792), (-0.6945, -0.8704, 1.024), (0.6945, -0.8704, 1.024), (-0.6945, -1.011, 1.103), (0.6945, -1.011, 1.103), (-0.6945, -0.7114, 2.247), (0.6945, -0.7114, 2.247), (-0.6945, 1.024, 1.007), (0.6945, 1.024, 1.007), (-0.6945, -0.861, 2.113), (0.6945, -0.861, 2.113), (-0.6945, -0.7027, 1.135), (0.6945, -0.7027, 1.135), (-0.6945, 0.9354, 0.6115), (0.6945, 0.9354, 0.6115), (-0.6945, 1.085, 0.4723), (0.6945, 1.085, 0.4723), (-0.6945, 1.215, 0.5713), (0.6945, 1.215, 0.5713), (-0.6945, -0.8698, 1.014), (0.6945, -0.8698, 1.014), (-0.6945, -1.016, 1.095), (0.6945, -1.016, 1.095)], [], [(1, 6, 5, 0), (4, 9, 8, 3), (2, 7, 6, 1), (0, 5, 9, 4), (3, 8, 7, 2), (5, 10, 14, 9), (8, 13, 12, 7), (6, 11, 10, 5), (9, 14, 13, 8), (7, 12, 11, 6), (13, 18, 17, 12), (11, 16, 15, 10), (14, 19, 18, 13), (12, 17, 16, 11), (10, 15, 19, 14), (20, 22, 23, 21), (24, 25, 27, 26), (21, 23, 27, 25), (22, 20, 24, 26), (23, 22, 26, 27), (20, 21, 25, 24), (28, 29, 31, 30), (29, 28, 32, 33), (33, 32, 34, 35), (30, 31, 37, 36), (36, 37, 39, 38), (38, 39, 41, 40), (35, 34, 42, 43), (43, 42, 44, 45), (46, 48, 49, 47), (47, 51, 50, 46), (51, 53, 52, 50), (48, 54, 55, 49), (54, 56, 57, 55), (56, 58, 59, 57), (53, 61, 60, 52), (61, 63, 62, 60), (28, 30, 48, 46), (31, 29, 47, 49), (32, 28, 46, 50), (29, 33, 51, 47), (34, 32, 50, 52), (33, 35, 53, 51), (37, 31, 49, 55), (30, 36, 54, 48), (39, 37, 55, 57), (36, 38, 56, 54), (40, 41, 59, 58), (41, 39, 57, 59), (38, 40, 58, 56), (42, 34, 52, 60), (35, 43, 61, 53), (45, 44, 62, 63), (44, 42, 60, 62), (43, 45, 63, 61)])
_uv = me_circle.uv_layers.new(name='UVMap')
_uv.uv.foreach_set('vector', [0.0925, 0.5107, 0.0925, 0.5107, 0.0925, 0.5107, 0.0925, 0.5107, 0.0925, 0.5107, 0.0925, 0.5107, 0.0925, 0.5107, 0.0925, 0.5107, 0.0925, 0.5107, 0.0925, 0.5107, 0.0925, 0.5107, 0.0925, 0.5107, 0.0925, 0.5107, 0.0925, 0.5107, 0.0925, 0.5107, 0.0925, 0.5107, 0.0925, 0.5107, 0.0925, 0.5107, 0.0925, 0.5107, 0.0925, 0.5107, 0.0925, 0.5107, 0.0925, 0.5107, 0.0925, 0.5107, 0.0925, 0.5107, 0.0925, 0.5107, 0.0925, 0.5107, 0.0925, 0.5107, 0.0925, 0.5107, 0.0925, 0.5107, 0.0925, 0.5107, 0.0925, 0.5107, 0.0925, 0.5107, 0.0925, 0.5107, 0.0925, 0.5107, 0.0925, 0.5107, 0.0925, 0.5107, 0.0925, 0.5107, 0.0925, 0.5107, 0.0925, 0.5107, 0.0925, 0.5107, 0.0925, 0.5107, 0.0925, 0.5107, 0.0925, 0.5107, 0.0925, 0.5107, 0.0925, 0.5107, 0.0925, 0.5107, 0.0925, 0.5107, 0.0925, 0.5107, 0.0925, 0.5107, 0.0925, 0.5107, 0.0925, 0.5107, 0.0925, 0.5107, 0.0925, 0.5107, 0.0925, 0.5107, 0.0925, 0.5107, 0.0925, 0.5107, 0.0925, 0.5107, 0.0925, 0.5107, 0.0925, 0.5107, 0.0925, 0.5107, 0.0925, 0.5107, 0.0925, 0.5737, 0.1556, 0.5737, 0.1556, 0.5107, 0.0925, 0.5107, 0.1556, 0.5107, 0.1556, 0.5737, 0.0925, 0.5737, 0.1556, 0.5107, 0.1556, 0.5737, 0.1556, 0.5737, 0.1556, 0.5107, 0.0925, 0.5737, 0.0925, 0.5107, 0.0925, 0.5107, 0.0925, 0.5737, 0.1556, 0.5737, 0.0925, 0.5737, 0.0925, 0.5737, 0.1556, 0.5737, 0.0925, 0.5107, 0.1556, 0.5107, 0.1556, 0.5107, 0.0925, 0.5107, 0.5028, 0.7211, 0.5669, 0.7211, 0.5669, 0.7852, 0.5028, 0.7852, 0.5669, 0.7211, 0.5028, 0.7211, 0.5028, 0.7211, 0.5669, 0.7211, 0.5669, 0.7211, 0.5028, 0.7211, 0.5028, 0.7211, 0.5669, 0.7211, 0.5028, 0.7852, 0.5669, 0.7852, 0.5669, 0.7852, 0.5028, 0.7852, 0.5028, 0.7852, 0.5669, 0.7852, 0.5669, 0.7852, 0.5028, 0.7852, 0.5028, 0.7852, 0.5669, 0.7852, 0.5669, 0.7852, 0.5028, 0.7852, 0.5669, 0.7211, 0.5028, 0.7211, 0.5028, 0.7211, 0.5669, 0.7211, 0.5669, 0.7211, 0.5028, 0.7211, 0.5028, 0.7211, 0.5669, 0.7211, 0.5028, 0.7211, 0.5028, 0.7852, 0.5669, 0.7852, 0.5669, 0.7211, 0.5669, 0.7211, 0.5669, 0.7211, 0.5028, 0.7211, 0.5028, 0.7211, 0.5669, 0.7211, 0.5669, 0.7211, 0.5028, 0.7211, 0.5028, 0.7211, 0.5028, 0.7852, 0.5028, 0.7852, 0.5669, 0.7852, 0.5669, 0.7852, 0.5028, 0.7852, 0.5028, 0.7852, 0.5669, 0.7852, 0.5669, 0.7852, 0.5028, 0.7852, 0.5028, 0.7852, 0.5669, 0.7852, 0.5669, 0.7852, 0.5669, 0.7211, 0.5669, 0.7211, 0.5028, 0.7211, 0.5028, 0.7211, 0.5669, 0.7211, 0.5669, 0.7211, 0.5028, 0.7211, 0.5028, 0.7211, 0.5028, 0.7211, 0.5028, 0.7852, 0.5028, 0.7852, 0.5028, 0.7211, 0.5669, 0.7852, 0.5669, 0.7211, 0.5669, 0.7211, 0.5669, 0.7852, 0.5028, 0.7211, 0.5028, 0.7211, 0.5028, 0.7211, 0.5028, 0.7211, 0.5669, 0.7211, 0.5669, 0.7211, 0.5669, 0.7211, 0.5669, 0.7211, 0.5028, 0.7211, 0.5028, 0.7211, 0.5028, 0.7211, 0.5028, 0.7211, 0.5669, 0.7211, 0.5669, 0.7211, 0.5669, 0.7211, 0.5669, 0.7211, 0.5669, 0.7852, 0.5669, 0.7852, 0.5669, 0.7852, 0.5669, 0.7852, 0.5028, 0.7852, 0.5028, 0.7852, 0.5028, 0.7852, 0.5028, 0.7852, 0.5669, 0.7852, 0.5669, 0.7852, 0.5669, 0.7852, 0.5669, 0.7852, 0.5028, 0.7852, 0.5028, 0.7852, 0.5028, 0.7852, 0.5028, 0.7852, 0.5028, 0.7852, 0.5669, 0.7852, 0.5669, 0.7852, 0.5028, 0.7852, 0.5669, 0.7852, 0.5669, 0.7852, 0.5669, 0.7852, 0.5669, 0.7852, 0.5028, 0.7852, 0.5028, 0.7852, 0.5028, 0.7852, 0.5028, 0.7852, 0.5028, 0.7211, 0.5028, 0.7211, 0.5028, 0.7211, 0.5028, 0.7211, 0.5669, 0.7211, 0.5669, 0.7211, 0.5669, 0.7211, 0.5669, 0.7211, 0.5669, 0.7211, 0.5028, 0.7211, 0.5028, 0.7211, 0.5669, 0.7211, 0.5028, 0.7211, 0.5028, 0.7211, 0.5028, 0.7211, 0.5028, 0.7211, 0.5669, 0.7211, 0.5669, 0.7211, 0.5669, 0.7211, 0.5669, 0.7211])
me_circle.materials.append(mat_material)
me_circle.update()
me_circle_001 = bpy.data.meshes.new('Circle.001')
me_circle_001.from_pydata([(-0.5288, -0.1845, 1.902), (0.5288, -0.1845, 1.902), (-0.5288, 0.5262, 1.394), (0.5288, 0.5262, 1.394)], [], [(0, 1, 3, 2)])
_uv = me_circle_001.uv_layers.new(name='UVMap')
_uv.uv.foreach_set('vector', [0.0, 0.0, 1.0, 0.0, 1.0, 1.0, 0.0, 1.0])
me_circle_001.update()
arm_armature_001 = bpy.data.armatures.new('Armature.001')  # bones are not reproduced

# ---- objects
ob_pistola = bpy.data.objects.new('pistola', me_plane)
ob_empty = bpy.data.objects.new('Empty', None)
ob_empty_001 = bpy.data.objects.new('Empty.001', None)
ob_cube = bpy.data.objects.new('Cube', me_cube)
ob_armature = bpy.data.objects.new('Armature', arm_armature_001)
ob_pergamino = bpy.data.objects.new('pergamino', me_circle)
ob_color = bpy.data.objects.new('color', me_circle_001)

# ---- transforms, parenting, visibility, modifiers, constraints
ob_pistola.parent = ob_armature
ob_pistola.matrix_parent_inverse = Matrix(((1.0, 0.0, -3.894e-07, 0.1), (0.0, -1.0, -0.0, -2.7), (-3.894e-07, -0.0, -1.0, -3.894e-08), (0.0, 0.0, 0.0, 1.0)))
ob_pistola.location = (1.397, -3.169, -3.039e-08)
ob_pistola.rotation_euler = (0.276, 1.571, 0.0)
_m = ob_pistola.modifiers.new('Armature', 'ARMATURE')
ob_empty.location = (0.0, 9.525, -0.06754)
ob_empty.rotation_euler = (1.571, -0.0, -0.0)
ob_empty.scale = (0.6447, 0.6447, 0.6447)
ob_empty.empty_display_type = 'IMAGE'
ob_empty.empty_display_size = 5.0
ob_empty_001.location = (-7.37, 0.0, 0.0)
ob_empty_001.rotation_euler = (1.571, -0.0, 1.571)
ob_empty_001.empty_display_type = 'IMAGE'
ob_empty_001.empty_display_size = 5.0
ob_cube.parent = ob_armature
ob_cube.location = (0.0, 0.0, 0.0)
_vg = ob_cube.vertex_groups.new(name='BRAZO')
for _i, _w in zip([2, 3, 6, 7, 12, 14, 15, 17, 19, 20, 21, 26, 27, 38, 39, 40, 41, 42, 43, 44, 45, 46, 47, 48, 49, 78, 81, 83, 86, 88, 89, 90, 91, 100, 103, 105, 110, 111, 112, 113, 122, 123, 124, 125, 126, 127, 128, 129, 130, 131, 132, 133, 134, 135, 136, 137, 138, 139, 140, 141, 152, 153, 154, 155, 156, 157, 158, 159, 160, 161, 162, 163, 164, 165, 166, 167, 168, 169, 170, 171, 172, 173, 174, 175, 176, 177, 178, 179, 180, 181], [0.02399, 0.007149, 0.0688, 0.05531, 0.004563, 0.04338, 0.03274, 0.007275, 0.004188, 0.1264, 0.01656, 0.006796, 0.04942, 0.5871, 0.6952, 0.3291, 0.5609, 0.2402, 0.2477, 1.0, 1.0, 1.0, 1.0, 1.0, 1.0, 0.03464, 0.01933, 0.08137, 0.04007, 0.3804, 0.3571, 1.0, 1.0, 0.06257, 0.01598, 0.007507, 0.5161, 0.6166, 1.0, 1.0, 1.0, 0.974, 1.0, 1.0, 1.0, 1.0, 1.0, 1.0, 1.0, 1.0, 0.07221, 0.1889, 0.1469, 0.09647, 0.2019, 0.1895, 0.1119, 0.1599, 0.2085, 0.2309, 1.0, 1.0, 1.0, 1.0, 1.0, 1.0, 1.0, 1.0, 1.0, 1.0, 1.0, 1.0, 1.0, 1.0, 1.0, 1.0, 1.0, 1.0, 1.0, 1.0, 1.0, 0.9935, 0.987, 0.9805, 1.0, 1.0, 1.0, 1.0, 1.0, 1.0]): _vg.add([_i], _w, 'REPLACE')
_vg = ob_cube.vertex_groups.new(name='PALMA')
for _i, _w in zip([0, 1, 2, 3, 4, 5, 6, 7, 8, 9, 10, 11, 12, 13, 14, 15, 16, 17, 18, 19, 20, 21, 22, 23, 24, 25, 26, 27, 28, 29, 30, 31, 32, 33, 34, 35, 36, 37, 38, 39, 40, 41, 42, 43, 44, 45, 46, 47, 48, 49, 50, 51, 52, 53, 54, 55, 56, 57, 58, 59, 60, 61, 62, 63, 64, 65, 66, 67, 68, 69, 70, 71, 72, 73, 74, 75, 76, 77, 78, 79, 80, 81, 82, 83, 84, 85, 86, 87, 88, 89, 90, 91, 92, 93, 94, 95, 96, 97, 98, 99, 100, 101, 102, 103, 104, 105, 106, 107, 108, 109, 110, 111, 112, 113, 114, 115, 116, 117, 118, 119, 120, 121, 122, 123, 124, 125, 126, 127, 128, 129, 130, 131, 132, 133, 134, 135, 136, 137, 138, 139, 140, 141, 142, 143, 144, 145, 146, 147, 148, 149, 150, 151, 152, 153, 154, 155, 156, 157, 158, 159, 160, 161, 162, 163, 164, 165, 166, 167, 168, 169, 170, 171, 172, 173, 174, 175, 176, 177, 178, 179, 180, 181], [0.4911, 0.4635, 0.5947, 0.5927, 0.5632, 0.5196, 0.8685, 0.8504, 0.0, 0.0, 0.0, 0.0, 0.3302, 0.378, 0.9621, 0.943, 0.2957, 0.913, 0.3967, 0.9626, 0.8946, 0.7735, 0.4763, 0.4127, 0.0, 0.0, 0.838, 0.9508, 0.7911, 0.9212, 0.02048, 0.06613, 0.0903, 0.008414, 0.0, 0.0002309, 0.0, 0.0, 0.4175, 0.4361, 0.4332, 0.426, 0.4294, 0.4247, 0.0, 0.0, 0.0, 0.0, 0.0, 0.0, 0.0, 0.0, 0.001264, 0.0, 0.0, 0.0, 0.0, 0.0, 0.0, 0.0, 0.0, 0.0, 0.2988, 0.3213, 0.00461, 0.1464, 0.05857, 0.199, 0.0002239, 0.1458, 0.04333, 0.004611, 0.5201, 0.8099, 0.6236, 0.8511, 0.7128, 0.8394, 0.8243, 0.5481, 0.0, 0.898, 0.8651, 0.9094, 0.4789, 0.0, 0.9996, 0.9849, 0.4341, 0.4234, 0.0, 0.0, 0.0, 1.394e-05, 0.0, 0.0, 0.2138, 0.2177, 0.7643, 0.8714, 0.7794, 0.4197, 0.0, 0.7214, 0.6917, 0.692, 0.4667, 0.0, 0.6928, 0.6755, 0.4453, 0.4172, 0.0, 0.0, 0.0, 0.0, 0.0, 0.0, 0.1586, 0.1066, 0.6887, 0.6687, 0.2148, 0.2103, 0.2211, 0.2102, 0.2141, 0.2106, 0.2167, 0.2132, 0.2084, 0.2153, 0.6556, 0.6181, 0.6822, 0.664, 0.5971, 0.6573, 0.641, 0.683, 0.681, 0.6026, 0.5691, 0.6787, 0.5986, 0.7186, 0.6443, 0.7134, 0.6338, 0.7289, 0.6337, 0.5929, 0.0, 0.0, 0.0, 0.0, 0.0, 0.0, 0.0, 0.0, 0.0, 0.0, 0.0, 0.0, 0.0, 0.0, 0.0, 0.0, 0.0, 0.0, 0.0, 0.0, 0.0, 0.0, 0.0, 0.0, 0.0, 0.0, 0.0, 0.0, 0.0, 0.0]): _vg.add([_i], _w, 'REPLACE')
_vg = ob_cube.vertex_groups.new(name='DEDOS 1')
for _i, _w in zip([0, 1, 2, 3, 4, 5, 6, 7, 8, 9, 10, 11, 12, 13, 14, 15, 16, 17, 18, 19, 20, 21, 22, 23, 24, 25, 26, 27, 28, 29, 30, 31, 32, 33, 36, 37, 38, 39, 40, 41, 42, 43, 50, 51, 52, 53, 54, 55, 56, 57, 58, 59, 60, 61, 62, 63, 64, 65, 66, 67, 68, 69, 70, 71, 72, 73, 74, 75, 76, 77, 78, 79, 80, 81, 82, 83, 84, 85, 86, 87, 88, 89, 92, 93, 94, 95, 96, 97, 98, 99, 100, 101, 102, 103, 104, 105, 106, 107, 108, 109, 110, 111, 114, 115, 116, 117, 118, 119, 120, 121, 124, 125, 126, 128, 130, 132, 133, 134, 135, 136, 137, 138, 139, 140, 141, 142, 143, 144, 145, 146, 147, 148, 149, 150, 151], [0.8952, 0.8496, 0.0, 0.04812, 0.88, 0.855, 0.0, 0.0, 0.0, 0.0, 0.0, 0.0, 0.03922, 0.04916, 0.0, 0.0, 0.0, 0.08195, 0.05079, 0.0, 0.0, 0.0, 0.8762, 0.8431, 0.0, 0.0, 0.0, 0.0, 0.3, 0.04141, 0.02179, 0.041, 0.0, 0.008915, 0.005259, 0.001539, 0.01829, 0.01778, 0.02569, 0.0, 0.0, 0.0, 0.1882, 0.2892, 0.2583, 0.1241, 0.0, 0.02489, 0.0, 0.0, 0.0, 0.0, 0.0, 0.0, 0.6773, 0.6671, 0.7578, 0.6755, 0.6439, 0.6095, 0.01213, 0.0129, 0.007381, 0.006949, 0.6483, 0.634, 0.6863, 0.6823, 0.6315, 0.5728, 0.0, 0.8746, 0.0, 0.0, 0.1144, 0.0, 0.8678, 0.0, 0.0, 0.1514, 0.0, 0.03252, 0.1654, 0.00113, 0.0, 0.0, 0.63, 0.6282, 0.6306, 0.5809, 0.0, 0.8481, 0.0, 0.0, 0.116, 0.04726, 0.8581, 0.0, 0.07083, 0.1307, 0.01897, 0.0, 0.0005071, 0.08202, 0.0, 0.0, 0.6234, 0.5839, 0.6273, 0.6294, 0.0, 0.0, 0.0, 0.0, 0.0, 0.0, 0.0, 0.0, 0.0, 0.02922, 0.0, 0.0, 0.05226, 0.0, 0.0, 0.875, 0.8557, 0.8471, 0.8421, 0.8566, 0.8683, 0.8553, 0.8515, 0.8638, 0.8467]): _vg.add([_i], _w, 'REPLACE')
_vg = ob_cube.vertex_groups.new(name='DEDOS 2')
for _i, _w in zip([0, 1, 3, 4, 5, 6, 7, 8, 9, 10, 11, 12, 13, 14, 15, 16, 17, 18, 19, 20, 21, 22, 23, 24, 25, 26, 27, 28, 29, 30, 31, 32, 38, 40, 41, 42, 43, 50, 51, 52, 53, 54, 55, 56, 57, 58, 59, 60, 61, 62, 63, 64, 65, 66, 67, 72, 73, 74, 75, 76, 77, 78, 79, 80, 81, 82, 83, 84, 85, 86, 87, 88, 89, 92, 93, 94, 95, 96, 97, 98, 99, 100, 101, 102, 103, 104, 105, 106, 107, 108, 109, 111, 114, 115, 116, 117, 118, 119, 120, 121, 123, 124, 125, 126, 127, 128, 129, 130, 131, 132, 133, 134, 135, 136, 138, 139, 141, 142, 143, 144, 145, 146, 147, 148, 149, 150, 151], [0.0, 0.0, 0.0, 0.0, 0.0, 0.0, 0.0, 0.9985, 0.9396, 0.9998, 0.9706, 0.0, 0.0, 0.0, 0.0, 0.0, 0.0, 0.0, 0.0, 0.0, 0.0, 0.0, 0.0, 1.0, 1.0, 0.0, 0.0, 0.0, 0.0, 0.000864, 0.0, 0.0, 0.0, 0.0, 0.0, 0.0, 0.0, 0.296, 0.396, 0.4173, 0.3281, 0.632, 0.4485, 0.5588, 0.603, 0.8687, 0.6568, 0.6457, 0.6771, 0.0007529, 5.734e-05, 0.000415, 0.0, 0.04739, 0.1223, 0.0, 0.0, 0.0, 0.0, 0.0, 0.0, 0.0, 0.0, 1.0, 0.0, 0.0, 0.0, 0.0, 1.0, 0.0, 0.0, 0.0, 0.0, 0.4309, 0.5412, 0.6411, 0.8097, 0.01486, 0.05712, 0.0, 0.0, 0.0, 0.0, 1.0, 0.0, 0.0, 0.0, 0.0, 1.0, 0.0, 0.0, 0.0, 0.5063, 0.3817, 0.7809, 0.6097, 0.02044, 0.007347, 0.0, 0.0, 0.0, 0.0, 0.0, 0.0, 0.0, 0.0, 0.0, 0.0, 0.0, 0.0, 0.0, 0.0, 0.0, 0.0, 0.0, 0.0, 0.0, 0.0, 0.0, 0.0, 0.0, 0.0, 0.0, 0.0, 0.0, 0.0, 0.0]): _vg.add([_i], _w, 'REPLACE')
_vg = ob_cube.vertex_groups.new(name='PULGAR')
for _i, _w in zip([0, 1, 2, 3, 4, 5, 6, 7, 8, 9, 10, 11, 12, 13, 14, 15, 16, 17, 18, 19, 20, 21, 22, 23, 24, 25, 26, 27, 28, 29, 30, 31, 32, 33, 34, 35, 36, 37, 38, 39, 40, 41, 42, 43, 44, 45, 46, 47, 48, 49, 50, 51, 52, 53, 54, 55, 56, 57, 58, 59, 60, 61, 62, 63, 64, 65, 66, 67, 68, 69, 70, 71, 72, 73, 74, 75, 76, 77, 78, 79, 80, 81, 82, 83, 84, 85, 86, 87, 88, 89, 90, 91, 92, 93, 94, 95, 96, 97, 98, 99, 100, 101, 102, 103, 104, 105, 106, 107, 108, 109, 110, 111, 112, 113, 114, 115, 116, 117, 118, 119, 120, 121, 122, 123, 124, 125, 126, 127, 128, 129, 130, 131, 132, 133, 134, 135, 136, 137, 138, 139, 140, 141, 142, 143, 144, 145, 146, 147, 148, 149, 150, 151, 155, 156, 157, 159, 161, 162, 167, 168, 169, 176, 179, 180, 181], [0.0008231, 0.004321, 0.09688, 0.1103, 0.0, 0.0, 0.0, 0.0, 0.0, 0.0, 0.0, 0.0, 0.3578, 0.3645, 0.0, 0.0, 0.5858, 0.0, 0.525, 0.0, 0.0, 8.945e-05, 0.0, 0.0, 0.0, 0.0, 7.68e-06, 0.0, 0.0, 0.0, 0.9293, 0.7215, 0.7391, 0.8965, 0.9924, 0.9964, 1.0, 0.9988, 0.0, 0.0, 0.0, 0.0, 0.0, 0.0, 0.0, 0.0, 0.0, 0.0, 0.0, 0.0, 0.0, 0.0, 0.0, 0.0, 0.0, 0.0, 0.0, 0.0, 0.0, 0.0, 0.0, 0.0, 0.0, 0.0, 0.0002137, 4.506e-05, 0.0, 0.0, 0.9871, 0.8891, 0.9314, 0.9777, 0.1226, 0.0, 0.1847, 0.0, 0.0, 0.0, 0.0, 0.0, 0.0, 0.0, 0.0, 0.0, 0.0, 0.0, 0.0, 0.0, 0.0, 0.0, 0.0, 0.0, 0.0, 0.0, 0.0, 0.0, 0.0, 0.0, 0.0, 0.0, 0.0006198, 0.0004173, 0.0, 0.06406, 0.132, 0.03291, 0.0, 0.0, 0.1311, 0.1621, 0.0, 0.0, 0.0, 0.0, 0.0, 0.0, 0.0, 0.0, 0.0, 0.0, 0.06783, 0.07359, 0.0, 0.0, 0.0, 0.0, 0.0, 0.0, 0.0, 0.0, 0.0, 0.0, 0.0, 0.0, 0.0, 0.0, 0.0, 0.0, 0.0, 0.0, 0.0, 0.0, 0.009011, 0.0, 0.0, 0.0, 0.04336, 0.0, 0.0, 0.0, 0.003224, 0.009295, 0.01282, 0.0065, 0.0, 0.0, 0.0, 0.0, 0.0, 0.0, 0.0, 0.0, 0.0, 0.0, 0.0]): _vg.add([_i], _w, 'REPLACE')
_m = ob_cube.modifiers.new('Armature', 'ARMATURE')
_m.object = ob_armature
ob_armature.location = (0.0, 0.0, 0.0)
ob_armature.rotation_euler = (-0.0, -1.695, -0.0)
ob_armature.show_in_front = True
ob_pergamino.location = (0.0, 0.0, 0.0)
ob_color.location = (0.0, 0.0, 0.0)

# ---- collection membership
col_collection.objects.link(ob_pistola)
col_collection.objects.link(ob_empty)
col_collection.objects.link(ob_empty_001)
col_collection.objects.link(ob_cube)
col_collection.objects.link(ob_armature)
col_collection.objects.link(ob_pergamino)
col_collection.objects.link(ob_color)

# ---- scene / render settings (as saved in the file)
scene.frame_start = 10; scene.frame_end = 30; scene.frame_set(21)
scene.render.engine = 'BLENDER_EEVEE_NEXT'
scene.cycles.sampling_pattern = 'TABULATED_SOBOL'
scene.cycles.use_light_tree = False
scene.view_settings.view_transform = 'Filmic'
bpy.context.view_layer.update()

# ---- added for rendering (the .blend has no active camera and no usable light): camera, sun
cam_auto = bpy.data.cameras.new('AutoCamera')
cam_auto.lens = 50.0
cam_auto.sensor_width = 36.0
cam_auto.clip_end = 1000.0
ob_auto_camera = bpy.data.objects.new('AutoCamera', cam_auto)
scene.collection.objects.link(ob_auto_camera)
ob_auto_camera.location = (11.5091, -11.8531, 8.79489)
ob_auto_camera.rotation_euler = (1.09748, -7.21219e-08, 0.694738)
scene.camera = ob_auto_camera
light_auto_sun = bpy.data.lights.new('AutoSun', 'SUN')
light_auto_sun.energy = 3.0
light_auto_sun.angle = 0.0523599
ob_auto_sun = bpy.data.objects.new('AutoSun', light_auto_sun)
scene.collection.objects.link(ob_auto_sun)
ob_auto_sun.rotation_euler = (0.872665, 0.174533, 0.523599)
bpy.context.view_layer.update()
